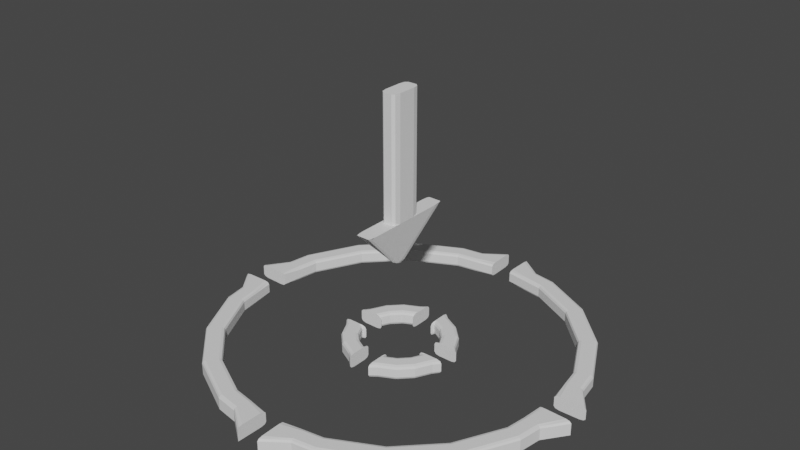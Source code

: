 # Source: areaPicker.blend  (saved by Blender 2.82.7; exported with 4.5.12 LTS)
import bpy
from mathutils import Matrix  # noqa: F401  (used for matrix-valued properties, if any)

bpy.ops.wm.read_factory_settings(use_empty=True)
scene = bpy.context.scene
scene.name = 'Scene'

# ---- collections
col_collection = bpy.data.collections.new('Collection'); scene.collection.children.link(col_collection)

# ---- world
world_world = bpy.data.worlds.new('World'); scene.world = world_world
world_world.use_nodes = True; world_world.node_tree.nodes.clear()
_N = world_world.node_tree.nodes; _L = world_world.node_tree.links
n0 = _N.new('ShaderNodeOutputWorld'); n0.name = 'World Output'; n0.location = (300, 300)
n1 = _N.new('ShaderNodeBackground'); n1.name = 'Background'; n1.location = (10, 300)
n1.inputs[0].default_value = (0.05088, 0.05088, 0.05088, 1.0)
_L.new(n1.outputs[0], n0.inputs[0])
n0.is_active_output = True
world_world.color = (0.05088, 0.05088, 0.05088)
world_world.use_sun_shadow = False
world_world.sun_shadow_jitter_overblur = 0.0

# ---- meshes
me_cylinder = bpy.data.meshes.new('Cylinder')
me_cylinder.from_pydata([(4.755, -1.545, -0.15), (4.045, -2.939, -0.15), (2.939, -4.045, -0.15), (1.545, -4.755, -0.15), (-1.545, -4.755, -0.15), (-2.939, -4.045, -0.15), (-4.045, -2.939, -0.15), (-4.755, -1.545, -0.15), (-0.321, -5.299, -0.15), (0.321, -5.299, -0.15), (-4.446, 0.3, 0.08519), (5.299, -0.321, -0.15), (-5.299, -0.321, -0.15), (-4.854, -0.9225, -0.15), (4.854, -0.9225, -0.15), (0.9225, -4.854, -0.15), (-0.9225, -4.854, -0.15), (1.417, 4.36, -0.15), (1.389, 4.274, -0.09637), (1.397, 4.299, -0.1343), (1.417, 4.36, 0.15), (1.389, 4.274, 0.09637), (1.397, 4.299, 0.1343), (2.695, 3.709, -0.15), (2.641, 3.636, -0.09637), (2.657, 3.657, -0.1343), (2.641, 3.636, 0.09637), (2.695, 3.709, 0.15), (2.657, 3.657, 0.1343), (3.709, 2.695, -0.15), (3.636, 2.641, -0.09637), (3.657, 2.657, -0.1343), (3.636, 2.641, 0.09637), (3.709, 2.695, 0.15), (3.657, 2.657, 0.1343), (4.36, 1.417, -0.15), (4.274, 1.389, -0.09637), (4.299, 1.397, -0.1343), (4.274, 1.389, 0.09637), (4.36, 1.417, 0.15), (4.299, 1.397, 0.1343), (4.36, -1.417, -0.15), (4.274, -1.389, -0.09637), (4.299, -1.397, -0.1343), (4.36, -1.417, 0.15), (4.274, -1.389, 0.09637), (4.299, -1.397, 0.1343), (3.709, -2.695, -0.15), (3.636, -2.641, -0.09637), (3.657, -2.657, -0.1343), (3.636, -2.641, 0.09637), (3.709, -2.695, 0.15), (3.657, -2.657, 0.1343), (2.695, -3.709, -0.15), (2.641, -3.636, -0.09637), (2.657, -3.657, -0.1343), (2.641, -3.636, 0.09637), (2.695, -3.709, 0.15), (2.657, -3.657, 0.1343), (1.417, -4.36, -0.15), (1.389, -4.274, -0.09637), (1.397, -4.299, -0.1343), (1.389, -4.274, 0.09637), (1.417, -4.36, 0.15), (1.397, -4.299, 0.1343), (-1.417, -4.36, -0.15), (-1.389, -4.274, -0.09637), (-1.397, -4.299, -0.1343), (-1.417, -4.36, 0.15), (-1.389, -4.274, 0.09637), (-1.397, -4.299, 0.1343), (-2.695, -3.709, -0.15), (-2.641, -3.636, -0.09637), (-2.657, -3.657, -0.1343), (-2.641, -3.636, 0.09637), (-2.695, -3.709, 0.15), (-2.657, -3.657, 0.1343), (-3.709, -2.695, -0.15), (-3.636, -2.641, -0.09637), (-3.657, -2.657, -0.1343), (-3.636, -2.641, 0.09637), (-3.709, -2.695, 0.15), (-3.657, -2.657, 0.1343), (-4.36, -1.417, -0.15), (-4.274, -1.389, -0.09637), (-4.299, -1.397, -0.1343), (-4.274, -1.389, 0.09637), (-4.36, -1.417, 0.15), (-4.299, -1.397, 0.1343), (-4.36, 1.417, -0.15), (-4.274, 1.389, -0.09637), (-4.299, 1.397, -0.1343), (-4.36, 1.417, 0.15), (-4.274, 1.389, 0.09637), (-4.299, 1.397, 0.1343), (-3.709, 2.695, -0.15), (-3.636, 2.641, -0.09637), (-3.657, 2.657, -0.1343), (-3.636, 2.641, 0.09637), (-3.709, 2.695, 0.15), (-3.657, 2.657, 0.1343), (-2.695, 3.709, -0.15), (-2.641, 3.636, -0.09637), (-2.657, 3.657, -0.1343), (-2.641, 3.636, 0.09637), (-2.695, 3.709, 0.15), (-2.657, 3.657, 0.1343), (-1.417, 4.36, -0.15), (-1.389, 4.274, -0.09637), (-1.397, 4.299, -0.1343), (-1.389, 4.274, 0.09637), (-1.417, 4.36, 0.15), (-1.397, 4.299, 0.1343), (1.545, 4.755, 0.09637), (1.517, 4.669, 0.15), (1.537, 4.73, 0.1343), (2.886, 3.972, 0.15), (2.939, 4.045, 0.09637), (2.923, 4.024, 0.1343), (3.972, 2.886, 0.15), (4.045, 2.939, 0.09637), (4.024, 2.923, 0.1343), (4.669, 1.517, 0.15), (4.755, 1.545, 0.09637), (4.73, 1.537, 0.1343), (4.755, -1.545, 0.09637), (4.669, -1.517, 0.15), (4.73, -1.537, 0.1343), (3.972, -2.886, 0.15), (4.045, -2.939, 0.09637), (4.024, -2.923, 0.1343), (2.886, -3.972, 0.15), (2.939, -4.045, 0.09637), (2.923, -4.024, 0.1343), (1.517, -4.669, 0.15), (1.545, -4.755, 0.09637), (1.537, -4.73, 0.1343), (-1.545, -4.755, 0.09637), (-1.517, -4.669, 0.15), (-1.537, -4.73, 0.1343), (-2.886, -3.972, 0.15), (-2.939, -4.045, 0.09637), (-2.923, -4.024, 0.1343), (-3.972, -2.886, 0.15), (-4.045, -2.939, 0.09637), (-4.024, -2.923, 0.1343), (-4.669, -1.517, 0.15), (-4.755, -1.545, 0.09637), (-4.73, -1.537, 0.1343), (-4.755, 1.545, 0.09637), (-4.669, 1.517, 0.15), (-4.73, 1.537, 0.1343), (-3.972, 2.886, 0.15), (-4.045, 2.939, 0.09637), (-4.024, 2.923, 0.1343), (-2.886, 3.972, 0.15), (-2.939, 4.045, 0.09637), (-2.923, 4.024, 0.1343), (-1.517, 4.669, 0.15), (-1.545, 4.755, 0.09637), (-1.537, 4.73, 0.1343), (1.545, 4.755, -0.09637), (1.517, 4.669, -0.15), (1.537, 4.73, -0.1343), (2.939, 4.045, -0.09637), (2.886, 3.972, -0.15), (2.923, 4.024, -0.1343), (4.045, 2.939, -0.09637), (3.972, 2.886, -0.15), (4.024, 2.923, -0.1343), (4.755, 1.545, -0.09637), (4.669, 1.517, -0.15), (4.73, 1.537, -0.1343), (-4.755, 1.545, -0.09637), (-4.669, 1.517, -0.15), (-4.73, 1.537, -0.1343), (-4.045, 2.939, -0.09637), (-3.972, 2.886, -0.15), (-4.024, 2.923, -0.1343), (-2.939, 4.045, -0.09637), (-2.886, 3.972, -0.15), (-2.923, 4.024, -0.1343), (-1.545, 4.755, -0.09637), (-1.517, 4.669, -0.15), (-1.537, 4.73, -0.1343), (-0.3172, 5.147, -0.15), (-0.321, 5.299, -0.09637), (-0.3199, 5.254, -0.1343), (-0.321, 5.299, 0.09637), (-0.3172, 5.147, 0.15), (-0.3199, 5.254, 0.1343), (-0.3038, 4.599, 0.15), (-0.3, 4.446, 0.09637), (-0.3011, 4.491, 0.1343), (-0.3, 4.446, -0.09637), (-0.3038, 4.599, -0.15), (-0.3011, 4.491, -0.1343), (-0.3038, -4.599, -0.15), (-0.3, -4.446, -0.09637), (-0.3011, -4.491, -0.1343), (-0.3, -4.446, 0.09637), (-0.3038, -4.599, 0.15), (-0.3011, -4.491, 0.1343), (-0.3172, -5.147, 0.15), (-0.321, -5.299, 0.09637), (-0.3199, -5.254, 0.1343), (0.3038, -4.599, 0.15), (0.3, -4.446, 0.09637), (0.3011, -4.491, 0.1343), (0.3, -4.446, -0.09637), (0.3038, -4.599, -0.15), (0.3011, -4.491, -0.1343), (0.321, -5.299, 0.09637), (0.3172, -5.147, 0.15), (0.3199, -5.254, 0.1343), (0.3172, 5.147, 0.15), (0.321, 5.299, 0.09637), (0.3199, 5.254, 0.1343), (0.321, 5.299, -0.09637), (0.3172, 5.147, -0.15), (0.3199, 5.254, -0.1343), (0.3, 4.446, 0.09637), (0.3038, 4.599, 0.15), (0.3011, 4.491, 0.1343), (0.3038, 4.599, -0.15), (0.3, 4.446, -0.09637), (0.3011, 4.491, -0.1343), (4.599, 0.3038, 0.15), (4.446, 0.3, 0.09637), (4.491, 0.3011, 0.1343), (5.299, 0.321, 0.09637), (5.147, 0.3172, 0.15), (5.254, 0.3199, 0.1343), (4.446, 0.3, -0.09637), (4.599, 0.3038, -0.15), (4.491, 0.3011, -0.1343), (5.147, 0.3172, -0.15), (5.299, 0.321, -0.09637), (5.254, 0.3199, -0.1343), (-5.147, 0.3172, 0.15), (-5.299, 0.321, 0.09637), (-5.254, 0.3199, 0.1343), (-4.446, 0.3, 0.1384), (-4.599, 0.3038, 0.15), (-4.491, 0.3011, 0.1466), (-5.299, 0.321, -0.09637), (-5.147, 0.3172, -0.15), (-5.254, 0.3199, -0.1343), (-4.599, 0.3038, -0.15), (-4.446, 0.3, -0.108), (-4.491, 0.3011, -0.1377), (4.431, -0.3973, -0.108), (4.599, -0.3038, -0.15), (4.486, -0.3296, -0.1377), (4.446, -0.3, 0.08519), (4.446, -0.3, 0.08519), (4.446, -0.3, 0.08519), (4.446, -0.3, 0.08519), (4.446, -0.3, 0.1384), (4.599, -0.3038, 0.15), (4.491, -0.3011, 0.1466), (5.147, -0.3172, 0.15), (5.299, -0.321, 0.09637), (5.254, -0.3199, 0.1343), (-4.599, -0.3038, 0.15), (-4.446, -0.3, 0.09637), (-4.491, -0.3011, 0.1343), (-5.299, -0.321, 0.09637), (-5.147, -0.3172, 0.15), (-5.254, -0.3199, 0.1343), (-4.446, -0.3, -0.09637), (-4.599, -0.3038, -0.15), (-4.491, -0.3011, -0.1343), (-4.766, -0.9086, 0.15), (-4.854, -0.9225, 0.09637), (-4.828, -0.9184, 0.1343), (-4.36, -0.8443, 0.09637), (-4.448, -0.8583, 0.15), (-4.386, -0.8484, 0.1343), (-4.36, -0.8443, -0.09637), (-4.448, -0.8583, -0.15), (-4.386, -0.8484, -0.1343), (-4.766, 0.9086, -0.15), (-4.854, 0.9225, -0.09637), (-4.828, 0.9184, -0.1343), (-4.36, 0.8443, -0.09637), (-4.448, 0.8583, -0.15), (-4.386, 0.8484, -0.1343), (-4.36, 0.8443, 0.09637), (-4.448, 0.8583, 0.15), (-4.386, 0.8484, 0.1343), (-4.766, 0.9086, 0.15), (-4.854, 0.9225, 0.09637), (-4.828, 0.9184, 0.1343), (0.9086, 4.766, -0.15), (0.9225, 4.854, -0.09637), (0.9184, 4.828, -0.1343), (0.8443, 4.36, -0.09637), (0.8583, 4.448, -0.15), (0.8484, 4.386, -0.1343), (0.9086, 4.766, 0.15), (0.9225, 4.854, 0.09637), (0.9184, 4.828, 0.1343), (0.8443, 4.36, 0.09637), (0.8583, 4.448, 0.15), (0.8484, 4.386, 0.1343), (-0.9086, 4.766, 0.15), (-0.9225, 4.854, 0.09637), (-0.9184, 4.828, 0.1343), (-0.8443, 4.36, 0.09637), (-0.8583, 4.448, 0.15), (-0.8484, 4.386, 0.1343), (-0.8443, 4.36, -0.09637), (-0.8583, 4.448, -0.15), (-0.8484, 4.386, -0.1343), (-0.9086, 4.766, -0.15), (-0.9225, 4.854, -0.09637), (-0.9184, 4.828, -0.1343), (4.766, 0.9086, 0.15), (4.854, 0.9225, 0.09637), (4.828, 0.9184, 0.1343), (4.36, 0.8443, 0.09637), (4.448, 0.8583, 0.15), (4.386, 0.8484, 0.1343), (4.36, 0.8443, -0.09637), (4.448, 0.8583, -0.15), (4.386, 0.8484, -0.1343), (4.766, 0.9086, -0.15), (4.854, 0.9225, -0.09637), (4.828, 0.9184, -0.1343), (4.36, -0.8443, -0.09637), (4.448, -0.8583, -0.15), (4.386, -0.8484, -0.1343), (4.766, -0.9086, 0.15), (4.854, -0.9225, 0.09637), (4.828, -0.9184, 0.1343), (4.36, -0.8443, 0.09637), (4.448, -0.8583, 0.15), (4.386, -0.8484, 0.1343), (0.9086, -4.766, 0.15), (0.9225, -4.854, 0.09637), (0.9184, -4.828, 0.1343), (0.8443, -4.36, 0.09637), (0.8583, -4.448, 0.15), (0.8484, -4.386, 0.1343), (0.8443, -4.36, -0.09637), (0.8583, -4.448, -0.15), (0.8484, -4.386, -0.1343), (-0.8443, -4.36, -0.09637), (-0.8583, -4.448, -0.15), (-0.8484, -4.386, -0.1343), (-0.8443, -4.36, 0.09637), (-0.8583, -4.448, 0.15), (-0.8484, -4.386, 0.1343), (-0.9086, -4.766, 0.15), (-0.9225, -4.854, 0.09637), (-0.9184, -4.828, 0.1343)], [], [(164, 117, 120, 167), (167, 120, 123, 170), (170, 123, 319, 328), (236, 234, 325, 327), (1, 129, 132, 2), (2, 132, 135, 3), (3, 135, 340, 15), (218, 216, 301, 295), (5, 141, 144, 6), (6, 144, 147, 7), (7, 147, 274, 13), (12, 271, 280, 13), (176, 153, 156, 179), (179, 156, 159, 182), (27, 33, 119, 116), (182, 159, 307, 316), (310, 191, 189, 306), (23, 17, 162, 165), (300, 304, 20, 114), (30, 36, 38, 32), (327, 325, 35, 171), (328, 319, 230, 237), (333, 337, 44, 126), (54, 60, 62, 56), (15, 346, 59, 3), (345, 209, 207, 342), (354, 352, 68, 138), (78, 84, 86, 80), (13, 280, 83, 7), (13, 274, 267, 12), (291, 289, 92, 150), (102, 108, 110, 104), (315, 313, 107, 183), (312, 194, 192, 309), (221, 225, 297, 303), (303, 297, 18, 21), (24, 30, 32, 26), (33, 39, 122, 119), (261, 259, 337, 333), (336, 330, 42, 45), (51, 57, 131, 128), (57, 63, 134, 131), (203, 201, 352, 354), (351, 348, 66, 69), (75, 81, 143, 140), (81, 87, 146, 143), (258, 256, 255, 251, 330, 336), (288, 285, 90, 93), (99, 105, 155, 152), (105, 111, 158, 155), (35, 29, 168, 171), (322, 227, 231, 318), (47, 41, 0, 1), (53, 47, 1, 2), (59, 53, 2, 3), (9, 210, 346, 15), (71, 65, 4, 5), (77, 71, 5, 6), (83, 77, 6, 7), (277, 264, 268, 273), (95, 89, 174, 177), (101, 95, 177, 180), (107, 101, 180, 183), (200, 198, 348, 351), (215, 222, 304, 300), (343, 206, 213, 339), (29, 23, 165, 168), (349, 197, 8, 16), (185, 195, 313, 315), (92, 99, 152, 150), (20, 27, 116, 114), (44, 51, 128, 126), (331, 252, 11, 14), (279, 270, 265, 276), (60, 345, 342, 62), (108, 312, 309, 110), (161, 113, 117, 164), (36, 324, 321, 38), (84, 279, 276, 86), (96, 102, 104, 98), (68, 75, 140, 138), (0, 125, 129, 1), (72, 78, 80, 74), (245, 240, 292, 283), (324, 233, 228, 321), (4, 137, 141, 5), (173, 149, 153, 176), (48, 54, 56, 50), (87, 277, 273, 146), (89, 286, 282, 174), (283, 292, 149, 173), (242, 10, 249, 285, 288), (239, 241, 240, 245, 247, 246, 248, 250, 249, 10, 242, 244, 243), (286, 248, 246, 282), (90, 96, 98, 93), (221, 223, 222, 215, 217, 216, 218, 220, 219, 224, 226, 225), (227, 229, 228, 233, 235, 234, 236, 238, 237, 230, 232, 231), (298, 224, 219, 294), (18, 24, 26, 21), (316, 307, 188, 186), (111, 310, 306, 158), (295, 301, 113, 161), (194, 196, 195, 185, 187, 186, 188, 190, 189, 191, 193, 192), (239, 243, 289, 291), (39, 322, 318, 122), (41, 331, 14, 0), (14, 334, 125, 0), (11, 262, 334, 14), (264, 266, 265, 270, 272, 271, 12, 267, 269, 268), (258, 260, 259, 261, 263, 262, 11, 252, 254, 256), (42, 48, 50, 45), (15, 340, 212, 9), (63, 343, 339, 134), (65, 349, 16, 4), (16, 355, 137, 4), (209, 211, 210, 9, 212, 214, 213, 206, 208, 207), (8, 204, 355, 16), (200, 202, 201, 203, 205, 204, 8, 197, 199, 198), (66, 72, 74, 69), (254, 257, 256), (257, 255, 256), (295, 161, 163, 296), (296, 163, 162, 294), (161, 164, 166, 163), (163, 166, 165, 162), (117, 113, 115, 118), (118, 115, 114, 116), (164, 167, 169, 166), (166, 169, 168, 165), (120, 117, 118, 121), (121, 118, 116, 119), (167, 170, 172, 169), (169, 172, 171, 168), (123, 120, 121, 124), (124, 121, 119, 122), (319, 123, 124, 320), (320, 124, 122, 318), (129, 125, 127, 130), (130, 127, 126, 128), (132, 129, 130, 133), (133, 130, 128, 131), (135, 132, 133, 136), (136, 133, 131, 134), (340, 135, 136, 341), (341, 136, 134, 339), (141, 137, 139, 142), (142, 139, 138, 140), (144, 141, 142, 145), (145, 142, 140, 143), (147, 144, 145, 148), (148, 145, 143, 146), (274, 147, 148, 275), (275, 148, 146, 273), (283, 173, 175, 284), (284, 175, 174, 282), (173, 176, 178, 175), (175, 178, 177, 174), (153, 149, 151, 154), (154, 151, 150, 152), (176, 179, 181, 178), (178, 181, 180, 177), (156, 153, 154, 157), (157, 154, 152, 155), (179, 182, 184, 181), (181, 184, 183, 180), (159, 156, 157, 160), (160, 157, 155, 158), (307, 159, 160, 308), (308, 160, 158, 306), (27, 20, 22, 28), (28, 22, 21, 26), (33, 27, 28, 34), (34, 28, 26, 32), (39, 33, 34, 40), (40, 34, 32, 38), (322, 39, 40, 323), (323, 40, 38, 321), (51, 44, 46, 52), (52, 46, 45, 50), (57, 51, 52, 58), (58, 52, 50, 56), (63, 57, 58, 64), (64, 58, 56, 62), (343, 63, 64, 344), (344, 64, 62, 342), (75, 68, 70, 76), (76, 70, 69, 74), (81, 75, 76, 82), (82, 76, 74, 80), (87, 81, 82, 88), (88, 82, 80, 86), (277, 87, 88, 278), (278, 88, 86, 276), (99, 92, 94, 100), (100, 94, 93, 98), (105, 99, 100, 106), (106, 100, 98, 104), (111, 105, 106, 112), (112, 106, 104, 110), (310, 111, 112, 311), (311, 112, 110, 309), (298, 17, 19, 299), (299, 19, 18, 297), (17, 23, 25, 19), (19, 25, 24, 18), (23, 29, 31, 25), (25, 31, 30, 24), (29, 35, 37, 31), (31, 37, 36, 30), (331, 41, 43, 332), (332, 43, 42, 330), (41, 47, 49, 43), (43, 49, 48, 42), (47, 53, 55, 49), (49, 55, 54, 48), (53, 59, 61, 55), (55, 61, 60, 54), (349, 65, 67, 350), (350, 67, 66, 348), (65, 71, 73, 67), (67, 73, 72, 66), (71, 77, 79, 73), (73, 79, 78, 72), (77, 83, 85, 79), (79, 85, 84, 78), (286, 89, 91, 287), (287, 91, 90, 285), (89, 95, 97, 91), (91, 97, 96, 90), (95, 101, 103, 97), (97, 103, 102, 96), (101, 107, 109, 103), (103, 109, 108, 102), (251, 255, 257, 253), (253, 257, 254, 252), (352, 201, 202, 353), (353, 202, 200, 351), (313, 195, 196, 314), (314, 196, 194, 312), (289, 243, 244, 290), (290, 244, 242, 288), (301, 216, 217, 302), (302, 217, 215, 300), (334, 262, 263, 335), (335, 263, 261, 333), (292, 240, 241, 293), (293, 241, 239, 291), (316, 186, 187, 317), (317, 187, 185, 315), (325, 234, 235, 326), (326, 235, 233, 324), (304, 222, 223, 305), (305, 223, 221, 303), (346, 210, 211, 347), (347, 211, 209, 345), (337, 259, 260, 338), (338, 260, 258, 336), (355, 204, 205, 356), (356, 205, 203, 354), (328, 237, 238, 329), (329, 238, 236, 327), (280, 271, 272, 281), (281, 272, 270, 279), (267, 274, 275, 269), (269, 275, 273, 268), (264, 277, 278, 266), (266, 278, 276, 265), (83, 280, 281, 85), (85, 281, 279, 84), (245, 283, 284, 247), (247, 284, 282, 246), (248, 286, 287, 250), (250, 287, 285, 249), (92, 289, 290, 94), (94, 290, 288, 93), (149, 292, 293, 151), (151, 293, 291, 150), (218, 295, 296, 220), (220, 296, 294, 219), (224, 298, 299, 226), (226, 299, 297, 225), (113, 301, 302, 115), (115, 302, 300, 114), (20, 304, 305, 22), (22, 305, 303, 21), (188, 307, 308, 190), (190, 308, 306, 189), (191, 310, 311, 193), (193, 311, 309, 192), (107, 313, 314, 109), (109, 314, 312, 108), (182, 316, 317, 184), (184, 317, 315, 183), (230, 319, 320, 232), (232, 320, 318, 231), (227, 322, 323, 229), (229, 323, 321, 228), (35, 325, 326, 37), (37, 326, 324, 36), (170, 328, 329, 172), (172, 329, 327, 171), (252, 331, 332, 253), (253, 332, 330, 251), (125, 334, 335, 127), (127, 335, 333, 126), (44, 337, 338, 46), (46, 338, 336, 45), (212, 340, 341, 214), (214, 341, 339, 213), (206, 343, 344, 208), (208, 344, 342, 207), (59, 346, 347, 61), (61, 347, 345, 60), (197, 349, 350, 199), (199, 350, 348, 198), (68, 352, 353, 70), (70, 353, 351, 69), (137, 355, 356, 139), (139, 356, 354, 138), (17, 298, 294, 162)])
_uv = me_cylinder.uv_layers.new(name='UVMap')
_uv.uv.foreach_set('vector', [0.9, 0.5894, 0.9, 0.9106, 0.85, 0.9106, 0.85, 0.5894, 0.85, 0.5894, 0.85, 0.9106, 0.8, 0.9106, 0.8, 0.5894, 0.8, 0.5894, 0.8, 0.9106, 0.7799, 0.9106, 0.7799, 0.5894, 0.9834, 0.2644, 0.9678, 0.2644, 0.9635, 0.2912, 0.9787, 0.2936, 0.65, 0.5, 0.65, 0.9106, 0.6, 0.9106, 0.6, 0.5, 0.6, 0.5, 0.6, 0.9106, 0.55, 0.9106, 0.55, 0.5, 0.55, 0.5, 0.55, 0.9106, 0.5299, 0.9106, 0.5299, 0.5, 0.9903, 0.5894, 0.9903, 0.9106, 0.9701, 0.9106, 0.9701, 0.5894, 0.4, 0.5, 0.4, 0.9106, 0.35, 0.9106, 0.35, 0.5, 0.35, 0.5, 0.35, 0.9106, 0.3, 0.9106, 0.3, 0.5, 0.3, 0.5, 0.3, 0.9106, 0.2799, 0.9106, 0.2799, 0.5, 0.5123, 0.2356, 0.5322, 0.2356, 0.5365, 0.2088, 0.517, 0.2057, 0.15, 0.5894, 0.15, 0.9106, 0.1, 0.9106, 0.1, 0.5894, 0.1, 0.5894, 0.1, 0.9106, 0.05, 0.9106, 0.05, 0.5894, 0.3793, 0.428, 0.428, 0.3793, 0.4406, 0.3885, 0.3885, 0.4406, 0.05, 0.5894, 0.05, 0.9106, 0.02985, 0.9106, 0.02985, 0.5894, 0.2088, 0.4635, 0.2356, 0.4678, 0.2356, 0.4834, 0.2064, 0.4787, 0.8793, 0.428, 0.818, 0.4593, 0.8228, 0.4741, 0.8885, 0.4406, 0.2936, 0.4787, 0.2912, 0.4635, 0.318, 0.4593, 0.3228, 0.4741, 0.8351, 0.3768, 0.8658, 0.3167, 0.5445, 0.3167, 0.5139, 0.3768, 0.9787, 0.2936, 0.9635, 0.2912, 0.9593, 0.318, 0.9741, 0.3228, 0.7799, 0.5894, 0.7799, 0.9106, 0.7597, 0.9106, 0.7597, 0.5894, 0.4787, 0.2064, 0.4635, 0.2088, 0.4593, 0.182, 0.4741, 0.1772, 0.7874, 0.07549, 0.7273, 0.04486, 0.406, 0.04486, 0.4662, 0.07549, 0.7943, 0.01701, 0.7912, 0.03648, 0.818, 0.04072, 0.8242, 0.02175, 0.7011, 0.04072, 0.675, 0.03658, 0.3538, 0.03658, 0.3799, 0.04072, 0.2064, 0.02125, 0.2088, 0.03648, 0.182, 0.04072, 0.1772, 0.02588, 0.4861, 0.1232, 0.4555, 0.1833, 0.1342, 0.1833, 0.1649, 0.1232, 0.517, 0.2057, 0.5365, 0.2088, 0.5407, 0.182, 0.5217, 0.1758, 0.2799, 0.5, 0.2799, 0.9106, 0.2597, 0.9106, 0.2597, 0.5, 0.02125, 0.2936, 0.03648, 0.2912, 0.04072, 0.318, 0.02588, 0.3228, 0.5338, 0.4245, 0.594, 0.4551, 0.2727, 0.4551, 0.2126, 0.4245, 0.7064, 0.4787, 0.7088, 0.4635, 0.682, 0.4593, 0.6772, 0.4741, 0.6201, 0.4593, 0.6462, 0.4634, 0.325, 0.4634, 0.2989, 0.4593, 0.3538, 0.4634, 0.675, 0.4634, 0.7011, 0.4593, 0.3799, 0.4593, 0.3799, 0.4593, 0.7011, 0.4593, 0.7273, 0.4551, 0.406, 0.4551, 0.7874, 0.4245, 0.8351, 0.3768, 0.5139, 0.3768, 0.4662, 0.4245, 0.428, 0.3793, 0.4593, 0.318, 0.4741, 0.3228, 0.4406, 0.3885, 0.4834, 0.2356, 0.4678, 0.2356, 0.4635, 0.2088, 0.4787, 0.2064, 0.5487, 0.2095, 0.8699, 0.2095, 0.8658, 0.1833, 0.5445, 0.1833, 0.428, 0.1207, 0.3793, 0.07198, 0.3885, 0.05935, 0.4406, 0.1115, 0.3793, 0.07198, 0.318, 0.04072, 0.3228, 0.02588, 0.3885, 0.05935, 0.2356, 0.01662, 0.2356, 0.03224, 0.2088, 0.03648, 0.2064, 0.02125, 0.2989, 0.04072, 0.6201, 0.04072, 0.594, 0.04486, 0.2727, 0.04486, 0.1207, 0.07198, 0.07198, 0.1207, 0.05935, 0.1115, 0.1115, 0.05935, 0.07198, 0.1207, 0.04072, 0.182, 0.02588, 0.1772, 0.05935, 0.1115, 0.4827, 0.2356, 0.5714, 0.2356, 0.5714, 0.2356, 0.8926, 0.2309, 0.8699, 0.2095, 0.5487, 0.2095, 0.1301, 0.2905, 0.4513, 0.2905, 0.4555, 0.3167, 0.1342, 0.3167, 0.07198, 0.3793, 0.1207, 0.428, 0.1115, 0.4406, 0.05935, 0.3885, 0.1207, 0.428, 0.182, 0.4593, 0.1772, 0.4741, 0.1115, 0.4406, 0.9593, 0.318, 0.928, 0.3793, 0.9406, 0.3885, 0.9741, 0.3228, 0.4635, 0.2912, 0.4678, 0.2644, 0.4834, 0.2644, 0.4787, 0.2936, 0.928, 0.1207, 0.9593, 0.182, 0.9783, 0.1758, 0.9442, 0.1089, 0.8793, 0.07198, 0.928, 0.1207, 0.9442, 0.1089, 0.8911, 0.05584, 0.818, 0.04072, 0.8793, 0.07198, 0.8911, 0.05584, 0.8242, 0.02175, 0.7644, 0.01228, 0.7644, 0.03224, 0.7912, 0.03648, 0.7943, 0.01701, 0.6207, 0.07198, 0.682, 0.04072, 0.6758, 0.02175, 0.6089, 0.05584, 0.572, 0.1207, 0.6207, 0.07198, 0.6089, 0.05584, 0.5558, 0.1089, 0.5407, 0.182, 0.572, 0.1207, 0.5558, 0.1089, 0.5217, 0.1758, 0.03648, 0.2088, 0.03224, 0.2356, 0.01662, 0.2356, 0.02125, 0.2064, 0.572, 0.3793, 0.5407, 0.318, 0.5259, 0.3228, 0.5594, 0.3885, 0.6207, 0.428, 0.572, 0.3793, 0.5594, 0.3885, 0.6115, 0.4406, 0.682, 0.4593, 0.6207, 0.428, 0.6115, 0.4406, 0.6772, 0.4741, 0.325, 0.03658, 0.6462, 0.03658, 0.6201, 0.04072, 0.2989, 0.04072, 0.2644, 0.4834, 0.2644, 0.4678, 0.2912, 0.4635, 0.2936, 0.4787, 0.2912, 0.03648, 0.2644, 0.03224, 0.2644, 0.01662, 0.2936, 0.02125, 0.928, 0.3793, 0.8793, 0.428, 0.8885, 0.4406, 0.9406, 0.3885, 0.7088, 0.03648, 0.7356, 0.03224, 0.7356, 0.01228, 0.7057, 0.01701, 0.7356, 0.4834, 0.7356, 0.4678, 0.7088, 0.4635, 0.7064, 0.4787, 0.04072, 0.318, 0.07198, 0.3793, 0.05935, 0.3885, 0.02588, 0.3228, 0.318, 0.4593, 0.3793, 0.428, 0.3885, 0.4406, 0.3228, 0.4741, 0.4593, 0.182, 0.428, 0.1207, 0.4406, 0.1115, 0.4741, 0.1772, 0.9635, 0.2088, 0.9678, 0.2356, 0.9877, 0.2356, 0.983, 0.2057, 0.4513, 0.2095, 0.4472, 0.2356, 0.126, 0.2356, 0.1301, 0.2095, 0.7273, 0.04486, 0.7011, 0.04072, 0.3799, 0.04072, 0.406, 0.04486, 0.594, 0.4551, 0.6201, 0.4593, 0.2989, 0.4593, 0.2727, 0.4551, 0.95, 0.5894, 0.95, 0.9106, 0.9, 0.9106, 0.9, 0.5894, 0.8658, 0.3167, 0.8699, 0.2905, 0.5487, 0.2905, 0.5445, 0.3167, 0.4555, 0.1833, 0.4513, 0.2095, 0.1301, 0.2095, 0.1342, 0.1833, 0.4861, 0.3768, 0.5338, 0.4245, 0.2126, 0.4245, 0.1649, 0.3768, 0.182, 0.04072, 0.1207, 0.07198, 0.1115, 0.05935, 0.1772, 0.02588, 0.7, 0.5, 0.7, 0.9106, 0.65, 0.9106, 0.65, 0.5, 0.5338, 0.07549, 0.4861, 0.1232, 0.1649, 0.1232, 0.2126, 0.07549, 0.2403, 0.5894, 0.2403, 0.9106, 0.2201, 0.9106, 0.2201, 0.5894, 0.8699, 0.2905, 0.874, 0.2644, 0.5528, 0.2644, 0.5487, 0.2905, 0.45, 0.5, 0.45, 0.9106, 0.4, 0.9106, 0.4, 0.5, 0.2, 0.5894, 0.2, 0.9106, 0.15, 0.9106, 0.15, 0.5894, 0.8351, 0.1232, 0.7874, 0.07549, 0.4662, 0.07549, 0.5139, 0.1232, 0.04072, 0.182, 0.03648, 0.2088, 0.02125, 0.2064, 0.02588, 0.1772, 0.5407, 0.318, 0.5365, 0.2912, 0.5213, 0.2936, 0.5259, 0.3228, 0.2201, 0.5894, 0.2201, 0.9106, 0.2, 0.9106, 0.2, 0.5894, 0.05589, 0.2644, 0.1446, 0.2644, 0.4665, 0.2644, 0.4513, 0.2905, 0.1301, 0.2905, 0.5625, 0.2889, 0.556, 0.2878, 0.5402, 0.2873, 0.4598, 0.2873, 0.444, 0.2878, 0.4375, 0.2889, 0.4375, 0.2947, 0.5053, 0.2749, 0.455, 0.2963, 0.5355, 0.2963, 0.5577, 0.2963, 0.2114, 0.2749, 0.5625, 0.2947, 0.5365, 0.2912, 0.5322, 0.2644, 0.5166, 0.2644, 0.5213, 0.2936, 0.4555, 0.3167, 0.4861, 0.3768, 0.1649, 0.3768, 0.1342, 0.3167, 0.5402, 0.535, 0.3616, 0.4871, 0.5625, 0.5332, 0.5625, 0.5266, 0.556, 0.5253, 0.5402, 0.5248, 0.4598, 0.5248, 0.444, 0.5253, 0.4375, 0.5266, 0.4375, 0.5332, 0.6576, 0.4871, 0.4598, 0.535, 0.5625, 0.4553, 0.4943, 0.3277, 0.5402, 0.4537, 0.4598, 0.4537, 0.7903, 0.3277, 0.4375, 0.4553, 0.4375, 0.4611, 0.444, 0.4622, 0.4598, 0.4627, 0.5402, 0.4627, 0.556, 0.4622, 0.5625, 0.4611, 0.7912, 0.4635, 0.7644, 0.4678, 0.7644, 0.4834, 0.7936, 0.4787, 0.7273, 0.4551, 0.7874, 0.4245, 0.4662, 0.4245, 0.406, 0.4551, 0.02985, 0.5894, 0.02985, 0.9106, 0.009708, 0.9106, 0.009708, 0.5894, 0.182, 0.4593, 0.2088, 0.4635, 0.2064, 0.4787, 0.1772, 0.4741, 0.9701, 0.5894, 0.9701, 0.9106, 0.95, 0.9106, 0.95, 0.5894, 0.4598, 0.215, 0.6384, 0.3808, 0.4375, 0.2168, 0.4375, 0.2234, 0.444, 0.2247, 0.4598, 0.2252, 0.5402, 0.2252, 0.556, 0.2247, 0.5625, 0.2234, 0.5625, 0.2168, 0.3424, 0.3808, 0.5402, 0.215, 0.01662, 0.2644, 0.03224, 0.2644, 0.03648, 0.2912, 0.02125, 0.2936, 0.4593, 0.318, 0.4635, 0.2912, 0.4787, 0.2936, 0.4741, 0.3228, 0.9593, 0.182, 0.9635, 0.2088, 0.983, 0.2057, 0.9783, 0.1758, 0.7201, 0.5, 0.7201, 0.9106, 0.7, 0.9106, 0.7, 0.5, 0.7403, 0.5, 0.7403, 0.9106, 0.7201, 0.9106, 0.7201, 0.5, 0.5625, 0.9553, 0.2097, 0.4751, 0.5402, 0.9537, 0.4598, 0.9537, 0.5057, 0.4751, 0.4375, 0.9553, 0.4375, 0.9627, 0.5402, 0.9627, 0.556, 0.9622, 0.5625, 0.9611, 0.5577, 0.7963, 0.496, 0.4223, 0.5625, 0.7947, 0.5625, 0.7889, 0.556, 0.7878, 0.5402, 0.7873, 0.4375, 0.7873, 0.4375, 0.7947, 0.5355, 0.7963, 0.5355, 0.7963, 0.8658, 0.1833, 0.8351, 0.1232, 0.5139, 0.1232, 0.5445, 0.1833, 0.5299, 0.5, 0.5299, 0.9106, 0.5097, 0.9106, 0.5097, 0.5, 0.318, 0.04072, 0.2912, 0.03648, 0.2936, 0.02125, 0.3228, 0.02588, 0.682, 0.04072, 0.7088, 0.03648, 0.7057, 0.01701, 0.6758, 0.02175, 0.4701, 0.5, 0.4701, 0.9106, 0.45, 0.9106, 0.45, 0.5, 0.4598, 0.715, 0.6576, 0.2629, 0.4375, 0.7168, 0.4375, 0.7252, 0.5402, 0.7252, 0.556, 0.7247, 0.5625, 0.7234, 0.5625, 0.7168, 0.3616, 0.2629, 0.5402, 0.715, 0.4903, 0.5, 0.4903, 0.9106, 0.4701, 0.9106, 0.4701, 0.5, 0.5402, 0.035, 0.3424, 0.03588, 0.5625, 0.03317, 0.5625, 0.02659, 0.556, 0.02529, 0.5402, 0.02476, 0.4375, 0.02476, 0.4375, 0.03317, 0.6384, 0.03588, 0.4598, 0.035, 0.594, 0.04486, 0.5338, 0.07549, 0.2126, 0.07549, 0.2727, 0.04486, 0.5355, 0.7963, 0.5355, 0.7963, 0.5355, 0.7963, 0.5355, 0.7963, 0.5355, 0.7963, 0.5355, 0.7963, 0.9701, 0.5894, 0.95, 0.5894, 0.9501, 0.5, 0.9701, 0.5, 0.7943, 0.483, 0.824, 0.4783, 0.8228, 0.4741, 0.7936, 0.4787, 0.95, 0.5894, 0.9, 0.5894, 0.9001, 0.5, 0.9499, 0.5, 0.8243, 0.4782, 0.8909, 0.4443, 0.8885, 0.4406, 0.8228, 0.4741, 0.9, 0.9106, 0.95, 0.9106, 0.9499, 1.0, 0.9001, 1.0, 0.3909, 0.4443, 0.3243, 0.4782, 0.3228, 0.4741, 0.3885, 0.4406, 0.9, 0.5894, 0.85, 0.5894, 0.8501, 0.5, 0.8999, 0.5, 0.8912, 0.444, 0.944, 0.3912, 0.9406, 0.3885, 0.8885, 0.4406, 0.85, 0.9106, 0.9, 0.9106, 0.8999, 1.0, 0.8501, 1.0, 0.444, 0.3912, 0.3912, 0.444, 0.3885, 0.4406, 0.4406, 0.3885, 0.85, 0.5894, 0.8, 0.5894, 0.8001, 0.5, 0.8499, 0.5, 0.9443, 0.3909, 0.9782, 0.3243, 0.9741, 0.3228, 0.9406, 0.3885, 0.8, 0.9106, 0.85, 0.9106, 0.8499, 1.0, 0.8001, 1.0, 0.4782, 0.3243, 0.4443, 0.3909, 0.4406, 0.3885, 0.4741, 0.3228, 0.7799, 0.9106, 0.8, 0.9106, 0.7999, 1.0, 0.7799, 1.0, 0.483, 0.2943, 0.4783, 0.324, 0.4741, 0.3228, 0.4787, 0.2936, 0.65, 0.9106, 0.7, 0.9106, 0.6999, 1.0, 0.6501, 1.0, 0.4443, 0.1091, 0.4782, 0.1757, 0.4741, 0.1772, 0.4406, 0.1115, 0.6, 0.9106, 0.65, 0.9106, 0.6499, 1.0, 0.6001, 1.0, 0.3912, 0.05598, 0.444, 0.1088, 0.4406, 0.1115, 0.3885, 0.05935, 0.55, 0.9106, 0.6, 0.9106, 0.5999, 1.0, 0.5501, 1.0, 0.3243, 0.02184, 0.3909, 0.05575, 0.3885, 0.05935, 0.3228, 0.02588, 0.5299, 0.9106, 0.55, 0.9106, 0.5499, 1.0, 0.5299, 1.0, 0.2943, 0.01701, 0.324, 0.02172, 0.3228, 0.02588, 0.2936, 0.02125, 0.4, 0.9106, 0.45, 0.9106, 0.4499, 1.0, 0.4001, 1.0, 0.1091, 0.05575, 0.1757, 0.02184, 0.1772, 0.02588, 0.1115, 0.05935, 0.35, 0.9106, 0.4, 0.9106, 0.3999, 1.0, 0.3501, 1.0, 0.05598, 0.1088, 0.1088, 0.05598, 0.1115, 0.05935, 0.05935, 0.1115, 0.3, 0.9106, 0.35, 0.9106, 0.3499, 1.0, 0.3001, 1.0, 0.02184, 0.1757, 0.05575, 0.1091, 0.05935, 0.1115, 0.02588, 0.1772, 0.2799, 0.9106, 0.3, 0.9106, 0.2999, 1.0, 0.2799, 1.0, 0.01701, 0.2057, 0.02172, 0.176, 0.02588, 0.1772, 0.02125, 0.2064, 0.2201, 0.5894, 0.2, 0.5894, 0.2001, 0.5, 0.2201, 0.5, 0.517, 0.2943, 0.5217, 0.324, 0.5259, 0.3228, 0.5213, 0.2936, 0.2, 0.5894, 0.15, 0.5894, 0.1501, 0.5, 0.1999, 0.5, 0.5218, 0.3243, 0.5557, 0.3909, 0.5594, 0.3885, 0.5259, 0.3228, 0.15, 0.9106, 0.2, 0.9106, 0.1999, 1.0, 0.1501, 1.0, 0.05575, 0.3909, 0.02184, 0.3243, 0.02588, 0.3228, 0.05935, 0.3885, 0.15, 0.5894, 0.1, 0.5894, 0.1001, 0.5, 0.1499, 0.5, 0.556, 0.3912, 0.6088, 0.444, 0.6115, 0.4406, 0.5594, 0.3885, 0.1, 0.9106, 0.15, 0.9106, 0.1499, 1.0, 0.1001, 1.0, 0.1088, 0.444, 0.05598, 0.3912, 0.05935, 0.3885, 0.1115, 0.4406, 0.1, 0.5894, 0.05, 0.5894, 0.05013, 0.5, 0.09987, 0.5, 0.6091, 0.4443, 0.6757, 0.4782, 0.6772, 0.4741, 0.6115, 0.4406, 0.05, 0.9106, 0.1, 0.9106, 0.09987, 1.0, 0.05013, 1.0, 0.1757, 0.4782, 0.1091, 0.4443, 0.1115, 0.4406, 0.1772, 0.4741, 0.02985, 0.9106, 0.05, 0.9106, 0.04987, 1.0, 0.02985, 1.0, 0.2057, 0.483, 0.176, 0.4783, 0.1772, 0.4741, 0.2064, 0.4787, 0.3793, 0.428, 0.318, 0.4593, 0.3167, 0.4551, 0.3768, 0.4245, 0.3768, 0.4245, 0.3167, 0.4551, 0.406, 0.4551, 0.4662, 0.4245, 0.428, 0.3793, 0.3793, 0.428, 0.3768, 0.4245, 0.4245, 0.3768, 0.4245, 0.3768, 0.3768, 0.4245, 0.4662, 0.4245, 0.5139, 0.3768, 0.4593, 0.318, 0.428, 0.3793, 0.4245, 0.3768, 0.4551, 0.3167, 0.4551, 0.3167, 0.4245, 0.3768, 0.5139, 0.3768, 0.5445, 0.3167, 0.4635, 0.2912, 0.4593, 0.318, 0.4551, 0.3167, 0.4593, 0.2905, 0.4593, 0.2905, 0.4551, 0.3167, 0.5445, 0.3167, 0.5487, 0.2905, 0.428, 0.1207, 0.4593, 0.182, 0.4551, 0.1833, 0.4245, 0.1232, 0.4245, 0.1232, 0.4551, 0.1833, 0.5445, 0.1833, 0.5139, 0.1232, 0.3793, 0.07198, 0.428, 0.1207, 0.4245, 0.1232, 0.3768, 0.07549, 0.3768, 0.07549, 0.4245, 0.1232, 0.5139, 0.1232, 0.4662, 0.07549, 0.318, 0.04072, 0.3793, 0.07198, 0.3768, 0.07549, 0.3167, 0.04486, 0.3167, 0.04486, 0.3768, 0.07549, 0.4662, 0.07549, 0.406, 0.04486, 0.2912, 0.03648, 0.318, 0.04072, 0.3167, 0.04486, 0.2905, 0.04072, 0.2905, 0.04072, 0.3167, 0.04486, 0.406, 0.04486, 0.3799, 0.04072, 0.1207, 0.07198, 0.182, 0.04072, 0.1833, 0.04486, 0.1232, 0.07549, 0.1232, 0.07549, 0.1833, 0.04486, 0.2727, 0.04486, 0.2126, 0.07549, 0.07198, 0.1207, 0.1207, 0.07198, 0.1232, 0.07549, 0.07549, 0.1232, 0.07549, 0.1232, 0.1232, 0.07549, 0.2126, 0.07549, 0.1649, 0.1232, 0.04072, 0.182, 0.07198, 0.1207, 0.07549, 0.1232, 0.04486, 0.1833, 0.04486, 0.1833, 0.07549, 0.1232, 0.1649, 0.1232, 0.1342, 0.1833, 0.03648, 0.2088, 0.04072, 0.182, 0.04486, 0.1833, 0.04072, 0.2095, 0.04072, 0.2095, 0.04486, 0.1833, 0.1342, 0.1833, 0.1301, 0.2095, 0.07198, 0.3793, 0.04072, 0.318, 0.04486, 0.3167, 0.07549, 0.3768, 0.07549, 0.3768, 0.04486, 0.3167, 0.1342, 0.3167, 0.1649, 0.3768, 0.1207, 0.428, 0.07198, 0.3793, 0.07549, 0.3768, 0.1232, 0.4245, 0.1232, 0.4245, 0.07549, 0.3768, 0.1649, 0.3768, 0.2126, 0.4245, 0.182, 0.4593, 0.1207, 0.428, 0.1232, 0.4245, 0.1833, 0.4551, 0.1833, 0.4551, 0.1232, 0.4245, 0.2126, 0.4245, 0.2727, 0.4551, 0.2088, 0.4635, 0.182, 0.4593, 0.1833, 0.4551, 0.2095, 0.4593, 0.2095, 0.4593, 0.1833, 0.4551, 0.2727, 0.4551, 0.2989, 0.4593, 0.7912, 0.4635, 0.818, 0.4593, 0.8167, 0.4551, 0.7905, 0.4593, 0.7905, 0.4593, 0.8167, 0.4551, 0.7273, 0.4551, 0.7011, 0.4593, 0.818, 0.4593, 0.8793, 0.428, 0.8768, 0.4245, 0.8167, 0.4551, 0.8167, 0.4551, 0.8768, 0.4245, 0.7874, 0.4245, 0.7273, 0.4551, 0.8793, 0.428, 0.928, 0.3793, 0.9245, 0.3768, 0.8768, 0.4245, 0.8768, 0.4245, 0.9245, 0.3768, 0.8351, 0.3768, 0.7874, 0.4245, 0.928, 0.3793, 0.9593, 0.318, 0.9551, 0.3167, 0.9245, 0.3768, 0.9245, 0.3768, 0.9551, 0.3167, 0.8658, 0.3167, 0.8351, 0.3768, 0.9635, 0.2088, 0.9593, 0.182, 0.9551, 0.1833, 0.9593, 0.2095, 0.9593, 0.2095, 0.9551, 0.1833, 0.8658, 0.1833, 0.8699, 0.2095, 0.9593, 0.182, 0.928, 0.1207, 0.9245, 0.1232, 0.9551, 0.1833, 0.9551, 0.1833, 0.9245, 0.1232, 0.8351, 0.1232, 0.8658, 0.1833, 0.928, 0.1207, 0.8793, 0.07198, 0.8768, 0.07549, 0.9245, 0.1232, 0.9245, 0.1232, 0.8768, 0.07549, 0.7874, 0.07549, 0.8351, 0.1232, 0.8793, 0.07198, 0.818, 0.04072, 0.8167, 0.04486, 0.8768, 0.07549, 0.8768, 0.07549, 0.8167, 0.04486, 0.7273, 0.04486, 0.7874, 0.07549, 0.7088, 0.03648, 0.682, 0.04072, 0.6833, 0.04486, 0.7095, 0.04072, 0.7095, 0.04072, 0.6833, 0.04486, 0.594, 0.04486, 0.6201, 0.04072, 0.682, 0.04072, 0.6207, 0.07198, 0.6232, 0.07549, 0.6833, 0.04486, 0.6833, 0.04486, 0.6232, 0.07549, 0.5338, 0.07549, 0.594, 0.04486, 0.6207, 0.07198, 0.572, 0.1207, 0.5755, 0.1232, 0.6232, 0.07549, 0.6232, 0.07549, 0.5755, 0.1232, 0.4861, 0.1232, 0.5338, 0.07549, 0.572, 0.1207, 0.5407, 0.182, 0.5449, 0.1833, 0.5755, 0.1232, 0.5755, 0.1232, 0.5449, 0.1833, 0.4555, 0.1833, 0.4861, 0.1232, 0.5365, 0.2912, 0.5407, 0.318, 0.5449, 0.3167, 0.5407, 0.2905, 0.5407, 0.2905, 0.5449, 0.3167, 0.4555, 0.3167, 0.4513, 0.2905, 0.5407, 0.318, 0.572, 0.3793, 0.5755, 0.3768, 0.5449, 0.3167, 0.5449, 0.3167, 0.5755, 0.3768, 0.4861, 0.3768, 0.4555, 0.3167, 0.572, 0.3793, 0.6207, 0.428, 0.6232, 0.4245, 0.5755, 0.3768, 0.5755, 0.3768, 0.6232, 0.4245, 0.5338, 0.4245, 0.4861, 0.3768, 0.6207, 0.428, 0.682, 0.4593, 0.6833, 0.4551, 0.6232, 0.4245, 0.6232, 0.4245, 0.6833, 0.4551, 0.594, 0.4551, 0.5338, 0.4245, 0.8926, 0.2309, 0.5714, 0.2356, 0.5714, 0.2356, 0.9429, 0.2356, 0.4426, 0.7963, 0.5355, 0.7963, 0.5355, 0.7963, 0.4375, 0.7947, 0.2088, 0.03648, 0.2356, 0.03224, 0.3424, 0.03588, 0.2095, 0.04072, 0.2095, 0.04072, 0.3424, 0.03588, 0.325, 0.03658, 0.2989, 0.04072, 0.7088, 0.4635, 0.7356, 0.4678, 0.6384, 0.3808, 0.7095, 0.4593, 0.7095, 0.4593, 0.6384, 0.3808, 0.6462, 0.4634, 0.6201, 0.4593, 0.03648, 0.2912, 0.03224, 0.2644, 0.2114, 0.2749, 0.04072, 0.2905, 0.04072, 0.2905, 0.2114, 0.2749, 0.05589, 0.2644, 0.1301, 0.2905, 0.9701, 0.9106, 0.9903, 0.9106, 0.9896, 1.0, 0.9701, 1.0, 0.2943, 0.483, 0.2654, 0.4876, 0.2644, 0.4834, 0.2936, 0.4787, 0.7201, 0.9106, 0.7403, 0.9106, 0.7396, 1.0, 0.7201, 1.0, 0.483, 0.2057, 0.4876, 0.2346, 0.4834, 0.2356, 0.4787, 0.2064, 0.2201, 0.9106, 0.2403, 0.9106, 0.2396, 1.0, 0.2201, 1.0, 0.01701, 0.2943, 0.01244, 0.2654, 0.01662, 0.2644, 0.02125, 0.2936, 0.02985, 0.5894, 0.009708, 0.5894, 0.0104, 0.5, 0.02985, 0.5, 0.7057, 0.483, 0.7346, 0.4876, 0.7356, 0.4834, 0.7064, 0.4787, 0.9635, 0.2912, 0.9678, 0.2644, 0.7903, 0.3277, 0.9593, 0.2905, 0.9593, 0.2905, 0.7903, 0.3277, 0.874, 0.2644, 0.8699, 0.2905, 0.2912, 0.4635, 0.2644, 0.4678, 0.3616, 0.4871, 0.2905, 0.4593, 0.2905, 0.4593, 0.3616, 0.4871, 0.3538, 0.4634, 0.3799, 0.4593, 0.7912, 0.03648, 0.7644, 0.03224, 0.6576, 0.2629, 0.7905, 0.04072, 0.7905, 0.04072, 0.6576, 0.2629, 0.675, 0.03658, 0.7011, 0.04072, 0.4635, 0.2088, 0.4678, 0.2356, 0.496, 0.4223, 0.4593, 0.2095, 0.4593, 0.2095, 0.496, 0.4223, 0.4827, 0.2356, 0.5487, 0.2095, 0.4701, 0.9106, 0.4903, 0.9106, 0.4896, 1.0, 0.4701, 1.0, 0.2057, 0.01701, 0.2346, 0.01244, 0.2356, 0.01662, 0.2064, 0.02125, 0.7799, 0.5894, 0.7597, 0.5894, 0.7604, 0.5, 0.7799, 0.5, 0.983, 0.2943, 0.9876, 0.2654, 0.9834, 0.2644, 0.9787, 0.2936, 0.5365, 0.2088, 0.5322, 0.2356, 0.5057, 0.4751, 0.5407, 0.2095, 0.5407, 0.2095, 0.5057, 0.4751, 0.4472, 0.2356, 0.4513, 0.2095, 0.2597, 0.9106, 0.2799, 0.9106, 0.2799, 1.0, 0.2604, 1.0, 0.01244, 0.2346, 0.01701, 0.2057, 0.02125, 0.2064, 0.01662, 0.2356, 0.03224, 0.2356, 0.03648, 0.2088, 0.04072, 0.2095, 0.2097, 0.4751, 0.2097, 0.4751, 0.04072, 0.2095, 0.1301, 0.2095, 0.126, 0.2356, 0.5407, 0.182, 0.5365, 0.2088, 0.5407, 0.2095, 0.5449, 0.1833, 0.5449, 0.1833, 0.5407, 0.2095, 0.4513, 0.2095, 0.4555, 0.1833, 0.2403, 0.5894, 0.2201, 0.5894, 0.2201, 0.5, 0.2396, 0.5, 0.5124, 0.2654, 0.517, 0.2943, 0.5213, 0.2936, 0.5166, 0.2644, 0.5322, 0.2644, 0.5365, 0.2912, 0.5407, 0.2905, 0.5053, 0.2749, 0.5053, 0.2749, 0.5407, 0.2905, 0.4513, 0.2905, 0.4665, 0.2644, 0.04072, 0.318, 0.03648, 0.2912, 0.04072, 0.2905, 0.04486, 0.3167, 0.04486, 0.3167, 0.04072, 0.2905, 0.1301, 0.2905, 0.1342, 0.3167, 0.2, 0.9106, 0.2201, 0.9106, 0.2201, 1.0, 0.2001, 1.0, 0.02172, 0.324, 0.01701, 0.2943, 0.02125, 0.2936, 0.02588, 0.3228, 0.9903, 0.5894, 0.9701, 0.5894, 0.9701, 0.5, 0.9896, 0.5, 0.7654, 0.4876, 0.7943, 0.483, 0.7936, 0.4787, 0.7644, 0.4834, 0.7644, 0.4678, 0.7912, 0.4635, 0.7905, 0.4593, 0.6576, 0.4871, 0.6576, 0.4871, 0.7905, 0.4593, 0.7011, 0.4593, 0.675, 0.4634, 0.95, 0.9106, 0.9701, 0.9106, 0.9701, 1.0, 0.9501, 1.0, 0.324, 0.4783, 0.2943, 0.483, 0.2936, 0.4787, 0.3228, 0.4741, 0.318, 0.4593, 0.2912, 0.4635, 0.2905, 0.4593, 0.3167, 0.4551, 0.3167, 0.4551, 0.2905, 0.4593, 0.3799, 0.4593, 0.406, 0.4551, 0.009708, 0.9106, 0.02985, 0.9106, 0.02985, 1.0, 0.0104, 1.0, 0.2346, 0.4876, 0.2057, 0.483, 0.2064, 0.4787, 0.2356, 0.4834, 0.2356, 0.4678, 0.2088, 0.4635, 0.2095, 0.4593, 0.3424, 0.3808, 0.3424, 0.3808, 0.2095, 0.4593, 0.2989, 0.4593, 0.325, 0.4634, 0.682, 0.4593, 0.7088, 0.4635, 0.7095, 0.4593, 0.6833, 0.4551, 0.6833, 0.4551, 0.7095, 0.4593, 0.6201, 0.4593, 0.594, 0.4551, 0.05, 0.5894, 0.02985, 0.5894, 0.02985, 0.5, 0.04987, 0.5, 0.676, 0.4783, 0.7057, 0.483, 0.7064, 0.4787, 0.6772, 0.4741, 0.7597, 0.9106, 0.7799, 0.9106, 0.7799, 1.0, 0.7604, 1.0, 0.4876, 0.2654, 0.483, 0.2943, 0.4787, 0.2936, 0.4834, 0.2644, 0.4678, 0.2644, 0.4635, 0.2912, 0.4593, 0.2905, 0.4943, 0.3277, 0.4943, 0.3277, 0.4593, 0.2905, 0.5487, 0.2905, 0.5528, 0.2644, 0.9593, 0.318, 0.9635, 0.2912, 0.9593, 0.2905, 0.9551, 0.3167, 0.9551, 0.3167, 0.9593, 0.2905, 0.8699, 0.2905, 0.8658, 0.3167, 0.8, 0.5894, 0.7799, 0.5894, 0.7799, 0.5, 0.7999, 0.5, 0.9783, 0.324, 0.983, 0.2943, 0.9787, 0.2936, 0.9741, 0.3228, 0.9678, 0.2356, 0.9635, 0.2088, 0.9593, 0.2095, 0.9632, 0.2345, 0.9632, 0.2345, 0.9593, 0.2095, 0.8699, 0.2095, 0.8926, 0.2309, 0.7, 0.9106, 0.7201, 0.9106, 0.7201, 1.0, 0.7001, 1.0, 0.4783, 0.176, 0.483, 0.2057, 0.4787, 0.2064, 0.4741, 0.1772, 0.4593, 0.182, 0.4635, 0.2088, 0.4593, 0.2095, 0.4551, 0.1833, 0.4551, 0.1833, 0.4593, 0.2095, 0.5487, 0.2095, 0.5445, 0.1833, 0.5097, 0.9106, 0.5299, 0.9106, 0.5299, 1.0, 0.5104, 1.0, 0.2654, 0.01244, 0.2943, 0.01701, 0.2936, 0.02125, 0.2644, 0.01662, 0.2644, 0.03224, 0.2912, 0.03648, 0.2905, 0.04072, 0.3616, 0.2629, 0.3616, 0.2629, 0.2905, 0.04072, 0.3799, 0.04072, 0.3538, 0.03658, 0.818, 0.04072, 0.7912, 0.03648, 0.7905, 0.04072, 0.8167, 0.04486, 0.8167, 0.04486, 0.7905, 0.04072, 0.7011, 0.04072, 0.7273, 0.04486, 0.7356, 0.03224, 0.7088, 0.03648, 0.7095, 0.04072, 0.6384, 0.03588, 0.6384, 0.03588, 0.7095, 0.04072, 0.6201, 0.04072, 0.6462, 0.03658, 0.182, 0.04072, 0.2088, 0.03648, 0.2095, 0.04072, 0.1833, 0.04486, 0.1833, 0.04486, 0.2095, 0.04072, 0.2989, 0.04072, 0.2727, 0.04486, 0.45, 0.9106, 0.4701, 0.9106, 0.4701, 1.0, 0.4501, 1.0, 0.176, 0.02172, 0.2057, 0.01701, 0.2064, 0.02125, 0.1772, 0.02588, 0.818, 0.4593, 0.7912, 0.4635, 0.7936, 0.4787, 0.8228, 0.4741])
me_cylinder.use_remesh_fix_poles = True
me_cylinder.use_remesh_preserve_attributes = False
me_cylinder.use_mirror_vertex_groups = False
me_cylinder.update()
me_cylinder_003 = bpy.data.meshes.new('Cylinder.003')
me_cylinder_003.from_pydata([(0.333, 1.094, -0.15), (0.3227, 0.9933, -0.08704), (0.3257, 1.023, -0.1316), (0.333, 1.094, 0.15), (0.3227, 0.9933, 0.08704), (0.3257, 1.023, 0.1316), (0.6701, 0.9223, -0.15), (0.6139, 0.8449, -0.08704), (0.6303, 0.8676, -0.1316), (0.6139, 0.8449, 0.08704), (0.6701, 0.9223, 0.15), (0.6303, 0.8676, 0.1316), (0.9223, 0.6701, -0.15), (0.8449, 0.6139, -0.08704), (0.8676, 0.6303, -0.1316), (0.8449, 0.6139, 0.08704), (0.9223, 0.6701, 0.15), (0.8676, 0.6303, 0.1316), (1.094, 0.333, -0.15), (0.9933, 0.3227, -0.08704), (1.023, 0.3257, -0.1316), (0.9933, 0.3227, 0.08704), (1.094, 0.333, 0.15), (1.023, 0.3257, 0.1316), (1.094, -0.333, -0.15), (0.9933, -0.3227, -0.08704), (1.023, -0.3257, -0.1316), (1.094, -0.333, 0.15), (0.9933, -0.3227, 0.08704), (1.023, -0.3257, 0.1316), (0.9223, -0.6701, -0.15), (0.8449, -0.6139, -0.08704), (0.8676, -0.6303, -0.1316), (0.8449, -0.6139, 0.08704), (0.9223, -0.6701, 0.15), (0.8676, -0.6303, 0.1316), (0.6701, -0.9223, -0.15), (0.6139, -0.8449, -0.08704), (0.6303, -0.8676, -0.1316), (0.6139, -0.8449, 0.08704), (0.6701, -0.9223, 0.15), (0.6303, -0.8676, 0.1316), (0.333, -1.094, -0.15), (0.3227, -0.9933, -0.08704), (0.3257, -1.023, -0.1316), (0.3227, -0.9933, 0.08704), (0.333, -1.094, 0.15), (0.3257, -1.023, 0.1316), (-0.333, -1.094, -0.15), (-0.3227, -0.9933, -0.08704), (-0.3257, -1.023, -0.1316), (-0.333, -1.094, 0.15), (-0.3227, -0.9933, 0.08704), (-0.3257, -1.023, 0.1316), (-0.6701, -0.9223, -0.15), (-0.6139, -0.8449, -0.08704), (-0.6303, -0.8676, -0.1316), (-0.6139, -0.8449, 0.08704), (-0.6701, -0.9223, 0.15), (-0.6303, -0.8676, 0.1316), (-0.9223, -0.6701, -0.15), (-0.8449, -0.6139, -0.08704), (-0.8676, -0.6303, -0.1316), (-0.8449, -0.6139, 0.08704), (-0.9223, -0.6701, 0.15), (-0.8676, -0.6303, 0.1316), (-1.094, -0.333, -0.15), (-0.9933, -0.3227, -0.08704), (-1.023, -0.3257, -0.1316), (-0.9933, -0.3227, 0.08704), (-1.094, -0.333, 0.15), (-1.023, -0.3257, 0.1316), (-1.094, 0.333, -0.15), (-0.9933, 0.3227, -0.08704), (-1.023, 0.3257, -0.1316), (-1.094, 0.333, 0.15), (-0.9933, 0.3227, 0.08704), (-1.023, 0.3257, 0.1316), (-0.9223, 0.6701, -0.15), (-0.8449, 0.6139, -0.08704), (-0.8676, 0.6303, -0.1316), (-0.8449, 0.6139, 0.08704), (-0.9223, 0.6701, 0.15), (-0.8676, 0.6303, 0.1316), (-0.6701, 0.9223, -0.15), (-0.6139, 0.8449, -0.08704), (-0.6303, 0.8676, -0.1316), (-0.6139, 0.8449, 0.08704), (-0.6701, 0.9223, 0.15), (-0.6303, 0.8676, 0.1316), (-0.333, 1.094, -0.15), (-0.3227, 0.9933, -0.08704), (-0.3257, 1.023, -0.1316), (-0.3227, 0.9933, 0.08704), (-0.333, 1.094, 0.15), (-0.3257, 1.023, 0.1316), (0.4635, 1.427, -0.08704), (0.434, 1.336, -0.15), (0.4549, 1.4, -0.1316), (0.4635, 1.427, 0.08704), (0.434, 1.336, 0.15), (0.4549, 1.4, 0.1316), (0.8817, 1.214, -0.08704), (0.8255, 1.136, -0.15), (0.8652, 1.191, -0.1316), (0.8255, 1.136, 0.15), (0.8817, 1.214, 0.08704), (0.8652, 1.191, 0.1316), (1.214, 0.8817, -0.08704), (1.136, 0.8255, -0.15), (1.191, 0.8652, -0.1316), (1.136, 0.8255, 0.15), (1.214, 0.8817, 0.08704), (1.191, 0.8652, 0.1316), (1.427, 0.4635, -0.08704), (1.336, 0.434, -0.15), (1.4, 0.4549, -0.1316), (1.336, 0.434, 0.15), (1.427, 0.4635, 0.08704), (1.4, 0.4549, 0.1316), (1.427, -0.4635, -0.08704), (1.336, -0.434, -0.15), (1.4, -0.4549, -0.1316), (1.427, -0.4635, 0.08704), (1.336, -0.434, 0.15), (1.4, -0.4549, 0.1316), (1.214, -0.8817, -0.08704), (1.136, -0.8255, -0.15), (1.191, -0.8652, -0.1316), (1.136, -0.8255, 0.15), (1.214, -0.8817, 0.08704), (1.191, -0.8652, 0.1316), (0.8817, -1.214, -0.08704), (0.8255, -1.136, -0.15), (0.8652, -1.191, -0.1316), (0.8255, -1.136, 0.15), (0.8817, -1.214, 0.08704), (0.8652, -1.191, 0.1316), (0.4635, -1.427, -0.08704), (0.434, -1.336, -0.15), (0.4549, -1.4, -0.1316), (0.434, -1.336, 0.15), (0.4635, -1.427, 0.08704), (0.4549, -1.4, 0.1316), (-0.4635, -1.427, -0.08704), (-0.434, -1.336, -0.15), (-0.4549, -1.4, -0.1316), (-0.4635, -1.427, 0.08704), (-0.434, -1.336, 0.15), (-0.4549, -1.4, 0.1316), (-0.8817, -1.214, -0.08704), (-0.8255, -1.136, -0.15), (-0.8652, -1.191, -0.1316), (-0.8255, -1.136, 0.15), (-0.8817, -1.214, 0.08704), (-0.8652, -1.191, 0.1316), (-1.214, -0.8817, -0.08704), (-1.136, -0.8255, -0.15), (-1.191, -0.8652, -0.1316), (-1.136, -0.8255, 0.15), (-1.214, -0.8817, 0.08704), (-1.191, -0.8652, 0.1316), (-1.427, -0.4635, -0.08704), (-1.336, -0.434, -0.15), (-1.4, -0.4549, -0.1316), (-1.336, -0.434, 0.15), (-1.427, -0.4635, 0.08704), (-1.4, -0.4549, 0.1316), (-1.427, 0.4635, -0.08704), (-1.336, 0.434, -0.15), (-1.4, 0.4549, -0.1316), (-1.427, 0.4635, 0.08704), (-1.336, 0.434, 0.15), (-1.4, 0.4549, 0.1316), (-1.214, 0.8817, -0.08704), (-1.136, 0.8255, -0.15), (-1.191, 0.8652, -0.1316), (-1.136, 0.8255, 0.15), (-1.214, 0.8817, 0.08704), (-1.191, 0.8652, 0.1316), (-0.8817, 1.214, -0.08704), (-0.8255, 1.136, -0.15), (-0.8652, 1.191, -0.1316), (-0.8255, 1.136, 0.15), (-0.8817, 1.214, 0.08704), (-0.8652, 1.191, 0.1316), (-0.4635, 1.427, -0.08704), (-0.434, 1.336, -0.15), (-0.4549, 1.4, -0.1316), (-0.434, 1.336, 0.15), (-0.4635, 1.427, 0.08704), (-0.4549, 1.4, 0.1316), (-0.3, 1.027, 0.15), (-0.3, 0.8838, 0.08704), (-0.3, 0.9257, 0.1316), (-0.3, 1.566, 0.08704), (-0.3, 1.422, 0.15), (-0.3, 1.524, 0.1316), (-0.3, 1.422, -0.15), (-0.3, 1.566, -0.08704), (-0.3, 1.524, -0.1316), (-0.3, 0.8838, -0.08704), (-0.3, 1.027, -0.15), (-0.3, 0.9257, -0.1316), (-0.3, -0.8838, 0.08704), (-0.3, -1.027, 0.15), (-0.3, -0.9257, 0.1316), (-0.3, -1.422, 0.15), (-0.3, -1.566, 0.08704), (-0.3, -1.524, 0.1316), (-0.3, -1.566, -0.08704), (-0.3, -1.422, -0.15), (-0.3, -1.524, -0.1316), (-0.3, -1.027, -0.15), (-0.3, -0.8838, -0.08704), (-0.3, -0.9257, -0.1316), (0.3, -1.027, 0.15), (0.3, -0.8838, 0.08704), (0.3, -0.9257, 0.1316), (0.3, -1.566, 0.08704), (0.3, -1.422, 0.15), (0.3, -1.524, 0.1316), (0.3, -1.422, -0.15), (0.3, -1.566, -0.08704), (0.3, -1.524, -0.1316), (0.3, -0.8838, -0.08704), (0.3, -1.027, -0.15), (0.3, -0.9257, -0.1316), (0.3, 1.027, -0.15), (0.3, 0.8838, -0.08704), (0.3, 0.9257, -0.1316), (0.3, 1.422, 0.15), (0.3, 1.566, 0.08704), (0.3, 1.524, 0.1316), (0.3, 1.566, -0.08704), (0.3, 1.422, -0.15), (0.3, 1.524, -0.1316), (0.3, 0.8838, 0.08704), (0.3, 1.027, 0.15), (0.3, 0.9257, 0.1316), (1.027, 0.3, 0.15), (0.8838, 0.3, 0.08704), (0.9257, 0.3, 0.1316), (1.566, 0.3, 0.08704), (1.422, 0.3, 0.15), (1.524, 0.3, 0.1316), (0.8838, 0.3, -0.08704), (1.027, 0.3, -0.15), (0.9257, 0.3, -0.1316), (1.422, 0.3, -0.15), (1.566, 0.3, -0.08704), (1.524, 0.3, -0.1316), (-1.027, 0.3, -0.15), (-0.8838, 0.3, -0.08704), (-0.9257, 0.3, -0.1316), (-0.8838, 0.3, 0.08704), (-1.027, 0.3, 0.15), (-0.9257, 0.3, 0.1316), (-1.566, 0.3, -0.08704), (-1.422, 0.3, -0.15), (-1.524, 0.3, -0.1316), (-1.422, 0.3, 0.15), (-1.566, 0.3, 0.08704), (-1.524, 0.3, 0.1316), (0.8838, -0.3, 0.08704), (1.027, -0.3, 0.15), (0.9257, -0.3, 0.1316), (1.422, -0.3, 0.15), (1.566, -0.3, 0.08704), (1.524, -0.3, 0.1316), (1.027, -0.3, -0.15), (0.8838, -0.3, -0.08704), (0.9257, -0.3, -0.1316), (1.566, -0.3, -0.08704), (1.422, -0.3, -0.15), (1.524, -0.3, -0.1316), (-1.027, -0.3, 0.15), (-0.8838, -0.3, 0.08704), (-0.9257, -0.3, 0.1316), (-0.8838, -0.3, -0.08704), (-1.027, -0.3, -0.15), (-0.9257, -0.3, -0.1316), (-1.422, -0.3, -0.15), (-1.566, -0.3, -0.08704), (-1.524, -0.3, -0.1316), (-1.566, -0.3, 0.08704), (-1.422, -0.3, 0.15), (-1.524, -0.3, 0.1316)], [], [(102, 106, 112, 108), (108, 112, 118, 114), (114, 118, 243, 250), (273, 268, 123, 120), (126, 130, 136, 132), (132, 136, 142, 138), (138, 142, 219, 223), (210, 208, 147, 144), (150, 154, 160, 156), (156, 160, 166, 162), (162, 166, 285, 283), (258, 262, 171, 168), (174, 178, 184, 180), (180, 184, 190, 186), (88, 94, 189, 183), (186, 190, 195, 199), (201, 203, 202, 198, 200, 199, 195, 197, 196, 192, 194, 193), (9, 4, 1, 7), (3, 10, 105, 100), (231, 238, 3, 100), (10, 16, 111, 105), (21, 15, 13, 19), (16, 22, 117, 111), (249, 247, 18, 115), (28, 264, 271, 25), (33, 28, 25, 31), (27, 34, 129, 124), (267, 265, 27, 124), (34, 40, 135, 129), (45, 39, 37, 43), (40, 46, 141, 135), (222, 226, 42, 139), (52, 204, 214, 49), (57, 52, 49, 55), (51, 58, 153, 148), (207, 205, 51, 148), (58, 64, 159, 153), (69, 63, 61, 67), (64, 70, 165, 159), (282, 280, 66, 163), (76, 255, 253, 73), (81, 76, 73, 79), (75, 82, 177, 172), (261, 256, 75, 172), (82, 88, 183, 177), (90, 84, 181, 187), (93, 87, 85, 91), (198, 202, 90, 187), (234, 232, 99, 96), (84, 78, 175, 181), (78, 72, 169, 175), (72, 252, 259, 169), (66, 60, 157, 163), (60, 54, 151, 157), (54, 48, 145, 151), (48, 213, 211, 145), (42, 36, 133, 139), (36, 30, 127, 133), (30, 24, 121, 127), (24, 270, 274, 121), (18, 12, 109, 115), (12, 6, 103, 109), (6, 0, 97, 103), (0, 228, 235, 97), (246, 248, 247, 249, 251, 250, 243, 245, 244, 240, 242, 241), (237, 239, 238, 231, 233, 232, 234, 236, 235, 228, 230, 229), (94, 192, 196, 189), (216, 218, 217, 225, 227, 226, 222, 224, 223, 219, 221, 220), (204, 206, 205, 207, 209, 208, 210, 212, 211, 213, 215, 214), (22, 240, 244, 117), (87, 81, 79, 85), (276, 278, 277, 279, 281, 280, 282, 284, 283, 285, 287, 286), (46, 216, 220, 141), (63, 57, 55, 61), (279, 277, 69, 67), (39, 33, 31, 37), (96, 99, 106, 102), (70, 276, 286, 165), (201, 193, 93, 91), (15, 9, 7, 13), (120, 123, 130, 126), (264, 266, 265, 267, 269, 268, 273, 275, 274, 270, 272, 271), (261, 263, 262, 258, 260, 259, 252, 254, 253, 255, 257, 256), (144, 147, 154, 150), (168, 171, 178, 174), (225, 217, 45, 43), (246, 241, 21, 19), (234, 96, 98, 236), (236, 98, 97, 235), (96, 102, 104, 98), (98, 104, 103, 97), (106, 99, 101, 107), (107, 101, 100, 105), (102, 108, 110, 104), (104, 110, 109, 103), (112, 106, 107, 113), (113, 107, 105, 111), (108, 114, 116, 110), (110, 116, 115, 109), (118, 112, 113, 119), (119, 113, 111, 117), (243, 118, 119, 245), (245, 119, 117, 244), (273, 120, 122, 275), (275, 122, 121, 274), (120, 126, 128, 122), (122, 128, 127, 121), (130, 123, 125, 131), (131, 125, 124, 129), (126, 132, 134, 128), (128, 134, 133, 127), (136, 130, 131, 137), (137, 131, 129, 135), (132, 138, 140, 134), (134, 140, 139, 133), (142, 136, 137, 143), (143, 137, 135, 141), (219, 142, 143, 221), (221, 143, 141, 220), (210, 144, 146, 212), (212, 146, 145, 211), (144, 150, 152, 146), (146, 152, 151, 145), (154, 147, 149, 155), (155, 149, 148, 153), (150, 156, 158, 152), (152, 158, 157, 151), (160, 154, 155, 161), (161, 155, 153, 159), (156, 162, 164, 158), (158, 164, 163, 157), (166, 160, 161, 167), (167, 161, 159, 165), (285, 166, 167, 287), (287, 167, 165, 286), (258, 168, 170, 260), (260, 170, 169, 259), (168, 174, 176, 170), (170, 176, 175, 169), (178, 171, 173, 179), (179, 173, 172, 177), (174, 180, 182, 176), (176, 182, 181, 175), (184, 178, 179, 185), (185, 179, 177, 183), (180, 186, 188, 182), (182, 188, 187, 181), (190, 184, 185, 191), (191, 185, 183, 189), (195, 190, 191, 197), (197, 191, 189, 196), (228, 0, 2, 230), (230, 2, 1, 229), (0, 6, 8, 2), (2, 8, 7, 1), (10, 3, 5, 11), (11, 5, 4, 9), (6, 12, 14, 8), (8, 14, 13, 7), (16, 10, 11, 17), (17, 11, 9, 15), (12, 18, 20, 14), (14, 20, 19, 13), (22, 16, 17, 23), (23, 17, 15, 21), (240, 22, 23, 242), (242, 23, 21, 241), (270, 24, 26, 272), (272, 26, 25, 271), (24, 30, 32, 26), (26, 32, 31, 25), (34, 27, 29, 35), (35, 29, 28, 33), (30, 36, 38, 32), (32, 38, 37, 31), (40, 34, 35, 41), (41, 35, 33, 39), (36, 42, 44, 38), (38, 44, 43, 37), (46, 40, 41, 47), (47, 41, 39, 45), (216, 46, 47, 218), (218, 47, 45, 217), (213, 48, 50, 215), (215, 50, 49, 214), (48, 54, 56, 50), (50, 56, 55, 49), (58, 51, 53, 59), (59, 53, 52, 57), (54, 60, 62, 56), (56, 62, 61, 55), (64, 58, 59, 65), (65, 59, 57, 63), (60, 66, 68, 62), (62, 68, 67, 61), (70, 64, 65, 71), (71, 65, 63, 69), (276, 70, 71, 278), (278, 71, 69, 277), (252, 72, 74, 254), (254, 74, 73, 253), (72, 78, 80, 74), (74, 80, 79, 73), (82, 75, 77, 83), (83, 77, 76, 81), (78, 84, 86, 80), (80, 86, 85, 79), (88, 82, 83, 89), (89, 83, 81, 87), (84, 90, 92, 86), (86, 92, 91, 85), (94, 88, 89, 95), (95, 89, 87, 93), (192, 94, 95, 194), (194, 95, 93, 193), (27, 265, 266, 29), (29, 266, 264, 28), (18, 247, 248, 20), (20, 248, 246, 19), (90, 202, 203, 92), (92, 203, 201, 91), (114, 250, 251, 116), (116, 251, 249, 115), (162, 283, 284, 164), (164, 284, 282, 163), (99, 232, 233, 101), (101, 233, 231, 100), (3, 238, 239, 5), (5, 239, 237, 4), (75, 256, 257, 77), (77, 257, 255, 76), (123, 268, 269, 125), (125, 269, 267, 124), (138, 223, 224, 140), (140, 224, 222, 139), (171, 262, 263, 173), (173, 263, 261, 172), (186, 199, 200, 188), (188, 200, 198, 187), (66, 280, 281, 68), (68, 281, 279, 67), (147, 208, 209, 149), (149, 209, 207, 148), (51, 205, 206, 53), (53, 206, 204, 52), (42, 226, 227, 44), (44, 227, 225, 43), (4, 237, 229, 1)])
_uv = me_cylinder_003.uv_layers.new(name='UVMap')
_uv.uv.foreach_set('vector', [0.9, 0.6049, 0.9, 0.8951, 0.85, 0.8951, 0.85, 0.6049, 0.85, 0.6049, 0.85, 0.8951, 0.8, 0.8951, 0.8, 0.6049, 0.8, 0.6049, 0.8, 0.8951, 0.7824, 0.8951, 0.7824, 0.6049, 0.7176, 0.6049, 0.7176, 0.8951, 0.7, 0.8951, 0.7, 0.6049, 0.65, 0.6049, 0.65, 0.8951, 0.6, 0.8951, 0.6, 0.6049, 0.6, 0.6049, 0.6, 0.8951, 0.55, 0.8951, 0.55, 0.6049, 0.55, 0.6049, 0.55, 0.8951, 0.5324, 0.8951, 0.5324, 0.6049, 0.4676, 0.6049, 0.4676, 0.8951, 0.45, 0.8951, 0.45, 0.6049, 0.4, 0.6049, 0.4, 0.8951, 0.35, 0.8951, 0.35, 0.6049, 0.35, 0.6049, 0.35, 0.8951, 0.3, 0.8951, 0.3, 0.6049, 0.3, 0.6049, 0.3, 0.8951, 0.2824, 0.8951, 0.2824, 0.6049, 0.2176, 0.6049, 0.2176, 0.8951, 0.2, 0.8951, 0.2, 0.6049, 0.15, 0.6049, 0.15, 0.8951, 0.1, 0.8951, 0.1, 0.6049, 0.1, 0.6049, 0.1, 0.8951, 0.05, 0.8951, 0.05, 0.6049, 0.1428, 0.3976, 0.1967, 0.425, 0.1806, 0.4637, 0.1179, 0.4318, 0.05, 0.6049, 0.05, 0.8951, 0.03236, 0.8951, 0.03236, 0.6049, 0.4637, 0.1932, 0.6155, 0.3379, 0.4375, 0.1997, 0.4375, 0.2178, 0.4452, 0.2225, 0.4637, 0.2244, 0.5363, 0.2244, 0.5548, 0.2225, 0.5625, 0.2178, 0.5625, 0.1997, 0.3187, 0.3379, 0.5363, 0.1932, 0.4532, 0.3852, 0.4066, 0.4089, 0.6967, 0.4089, 0.7433, 0.3852, 0.3033, 0.425, 0.3572, 0.3976, 0.3821, 0.4318, 0.3194, 0.4637, 0.298, 0.4671, 0.298, 0.4248, 0.3033, 0.4277, 0.3194, 0.4637, 0.3572, 0.3976, 0.3976, 0.3572, 0.4318, 0.3821, 0.3821, 0.4318, 0.5139, 0.3016, 0.4901, 0.3482, 0.7803, 0.3482, 0.804, 0.3016, 0.3976, 0.3572, 0.425, 0.3033, 0.4637, 0.3194, 0.4318, 0.3821, 0.9671, 0.298, 0.9248, 0.298, 0.9277, 0.3033, 0.9637, 0.3194, 0.5139, 0.1984, 0.5144, 0.202, 0.8046, 0.202, 0.804, 0.1984, 0.4901, 0.1518, 0.5139, 0.1984, 0.804, 0.1984, 0.7803, 0.1518, 0.425, 0.1967, 0.3976, 0.1428, 0.4318, 0.1179, 0.4637, 0.1806, 0.4671, 0.202, 0.4248, 0.202, 0.4277, 0.1967, 0.4637, 0.1806, 0.3976, 0.1428, 0.3572, 0.1024, 0.3821, 0.06821, 0.4318, 0.1179, 0.4066, 0.09108, 0.4532, 0.1148, 0.7433, 0.1148, 0.6967, 0.09108, 0.3572, 0.1024, 0.3033, 0.07495, 0.3194, 0.0363, 0.3821, 0.06821, 0.798, 0.0329, 0.798, 0.0752, 0.8033, 0.07231, 0.8194, 0.0363, 0.3033, 0.09108, 0.3069, 0.0905, 0.5971, 0.0905, 0.5934, 0.09108, 0.2567, 0.1148, 0.3033, 0.09108, 0.5934, 0.09108, 0.5468, 0.1148, 0.1967, 0.07495, 0.1428, 0.1024, 0.1179, 0.06821, 0.1806, 0.0363, 0.202, 0.0329, 0.202, 0.0752, 0.1967, 0.07231, 0.1806, 0.0363, 0.1428, 0.1024, 0.1024, 0.1428, 0.06821, 0.1179, 0.1179, 0.06821, 0.196, 0.1984, 0.2197, 0.1518, 0.5099, 0.1518, 0.4861, 0.1984, 0.1024, 0.1428, 0.07495, 0.1967, 0.0363, 0.1806, 0.06821, 0.1179, 0.5329, 0.202, 0.5752, 0.202, 0.5723, 0.1967, 0.5363, 0.1806, 0.196, 0.3016, 0.1954, 0.298, 0.4856, 0.298, 0.4861, 0.3016, 0.2197, 0.3482, 0.196, 0.3016, 0.4861, 0.3016, 0.5099, 0.3482, 0.07495, 0.3033, 0.1024, 0.3572, 0.06821, 0.3821, 0.0363, 0.3194, 0.0329, 0.298, 0.0752, 0.298, 0.07231, 0.3033, 0.0363, 0.3194, 0.1024, 0.3572, 0.1428, 0.3976, 0.1179, 0.4318, 0.06821, 0.3821, 0.6967, 0.425, 0.6428, 0.3976, 0.6179, 0.4318, 0.6806, 0.4637, 0.3033, 0.4089, 0.2567, 0.3852, 0.5468, 0.3852, 0.5934, 0.4089, 0.702, 0.4671, 0.702, 0.4248, 0.6967, 0.4277, 0.6806, 0.4637, 0.9676, 0.6049, 0.9676, 0.8951, 0.95, 0.8951, 0.95, 0.6049, 0.6428, 0.3976, 0.6024, 0.3572, 0.5682, 0.3821, 0.6179, 0.4318, 0.6024, 0.3572, 0.575, 0.3033, 0.5363, 0.3194, 0.5682, 0.3821, 0.5723, 0.3033, 0.5752, 0.298, 0.5329, 0.298, 0.5363, 0.3194, 0.575, 0.1967, 0.6024, 0.1428, 0.5682, 0.1179, 0.5363, 0.1806, 0.6024, 0.1428, 0.6428, 0.1024, 0.6179, 0.06821, 0.5682, 0.1179, 0.6428, 0.1024, 0.6967, 0.07495, 0.6806, 0.0363, 0.6179, 0.06821, 0.6967, 0.07231, 0.702, 0.0752, 0.702, 0.0329, 0.6806, 0.0363, 0.8033, 0.07495, 0.8572, 0.1024, 0.8821, 0.06821, 0.8194, 0.0363, 0.8572, 0.1024, 0.8976, 0.1428, 0.9318, 0.1179, 0.8821, 0.06821, 0.8976, 0.1428, 0.925, 0.1967, 0.9637, 0.1806, 0.9318, 0.1179, 0.9277, 0.1967, 0.9248, 0.202, 0.9671, 0.202, 0.9637, 0.1806, 0.925, 0.3033, 0.8976, 0.3572, 0.9318, 0.3821, 0.9637, 0.3194, 0.8976, 0.3572, 0.8572, 0.3976, 0.8821, 0.4318, 0.9318, 0.3821, 0.8572, 0.3976, 0.8033, 0.425, 0.8194, 0.4637, 0.8821, 0.4318, 0.8033, 0.4277, 0.798, 0.4248, 0.798, 0.4671, 0.8194, 0.4637, 0.4637, 0.4473, 0.7546, 0.3493, 0.4375, 0.4542, 0.4375, 0.4734, 0.4452, 0.4783, 0.4637, 0.4803, 0.5363, 0.4803, 0.5548, 0.4783, 0.5625, 0.4734, 0.5625, 0.4542, 0.4578, 0.3493, 0.5363, 0.4473, 0.5363, 0.5568, 0.3845, 0.4578, 0.5625, 0.5503, 0.5625, 0.5322, 0.5548, 0.5275, 0.5363, 0.5256, 0.4637, 0.5256, 0.4452, 0.5275, 0.4375, 0.5322, 0.4375, 0.5503, 0.6813, 0.4578, 0.4637, 0.5568, 0.1967, 0.4277, 0.202, 0.4248, 0.202, 0.4671, 0.1806, 0.4637, 0.5625, 0.6997, 0.3845, 0.2922, 0.5363, 0.6932, 0.4637, 0.6932, 0.6813, 0.2922, 0.4375, 0.6997, 0.4375, 0.7178, 0.4452, 0.7225, 0.4637, 0.7244, 0.5363, 0.7244, 0.5548, 0.7225, 0.5625, 0.7178, 0.5363, 0.05679, 0.3187, 0.07877, 0.5625, 0.05025, 0.5625, 0.03216, 0.5548, 0.02754, 0.5363, 0.02562, 0.4637, 0.02562, 0.4452, 0.02754, 0.4375, 0.03216, 0.4375, 0.05025, 0.6155, 0.07877, 0.4637, 0.05679, 0.4277, 0.3033, 0.4248, 0.298, 0.4671, 0.298, 0.4637, 0.3194, 0.2567, 0.3852, 0.2197, 0.3482, 0.5099, 0.3482, 0.5468, 0.3852, 0.5625, 0.9542, 0.2454, 0.4502, 0.5363, 0.9473, 0.4637, 0.9473, 0.5422, 0.4502, 0.4375, 0.9542, 0.4375, 0.9734, 0.4452, 0.9783, 0.4637, 0.9803, 0.5363, 0.9803, 0.5548, 0.9783, 0.5625, 0.9734, 0.3033, 0.07231, 0.298, 0.0752, 0.298, 0.0329, 0.3194, 0.0363, 0.2197, 0.1518, 0.2567, 0.1148, 0.5468, 0.1148, 0.5099, 0.1518, 0.4856, 0.202, 0.1954, 0.202, 0.196, 0.1984, 0.4861, 0.1984, 0.4532, 0.1148, 0.4901, 0.1518, 0.7803, 0.1518, 0.7433, 0.1148, 0.95, 0.6049, 0.95, 0.8951, 0.9, 0.8951, 0.9, 0.6049, 0.07231, 0.1967, 0.0752, 0.202, 0.0329, 0.202, 0.0363, 0.1806, 0.5971, 0.4095, 0.3069, 0.4095, 0.3033, 0.4089, 0.5934, 0.4089, 0.4901, 0.3482, 0.4532, 0.3852, 0.7433, 0.3852, 0.7803, 0.3482, 0.7, 0.6049, 0.7, 0.8951, 0.65, 0.8951, 0.65, 0.6049, 0.5363, 0.8027, 0.4578, 0.4007, 0.5625, 0.7958, 0.5625, 0.7766, 0.5548, 0.7717, 0.5363, 0.7697, 0.4637, 0.7697, 0.4452, 0.7717, 0.4375, 0.7766, 0.4375, 0.7958, 0.7546, 0.4007, 0.4637, 0.8027, 0.5625, 0.2766, 0.5548, 0.2717, 0.5363, 0.2697, 0.4637, 0.2697, 0.4452, 0.2717, 0.4375, 0.2766, 0.4375, 0.2958, 0.5422, 0.2998, 0.4637, 0.3027, 0.5363, 0.3027, 0.2454, 0.2998, 0.5625, 0.2958, 0.45, 0.6049, 0.45, 0.8951, 0.4, 0.8951, 0.4, 0.6049, 0.2, 0.6049, 0.2, 0.8951, 0.15, 0.8951, 0.15, 0.6049, 0.6931, 0.0905, 0.4029, 0.0905, 0.4066, 0.09108, 0.6967, 0.09108, 0.8046, 0.298, 0.5144, 0.298, 0.5139, 0.3016, 0.804, 0.3016, 0.9676, 0.6049, 0.95, 0.6049, 0.95, 0.5, 0.9654, 0.5, 0.8013, 0.4819, 0.8242, 0.4783, 0.8194, 0.4637, 0.798, 0.4671, 0.95, 0.6049, 0.9, 0.6049, 0.9005, 0.5, 0.9495, 0.5, 0.8248, 0.4779, 0.8904, 0.4445, 0.8821, 0.4318, 0.8194, 0.4637, 0.9, 0.8951, 0.95, 0.8951, 0.9495, 1.0, 0.9005, 1.0, 0.3904, 0.4445, 0.3248, 0.4779, 0.3194, 0.4637, 0.3821, 0.4318, 0.9, 0.6049, 0.85, 0.6049, 0.8505, 0.5, 0.8995, 0.5, 0.8916, 0.4437, 0.9437, 0.3916, 0.9318, 0.3821, 0.8821, 0.4318, 0.85, 0.8951, 0.9, 0.8951, 0.8995, 1.0, 0.8505, 1.0, 0.4437, 0.3916, 0.3916, 0.4437, 0.3821, 0.4318, 0.4318, 0.3821, 0.85, 0.6049, 0.8, 0.6049, 0.8005, 0.5, 0.8495, 0.5, 0.9445, 0.3904, 0.9779, 0.3248, 0.9637, 0.3194, 0.9318, 0.3821, 0.8, 0.8951, 0.85, 0.8951, 0.8495, 1.0, 0.8005, 1.0, 0.4779, 0.3248, 0.4445, 0.3904, 0.4318, 0.3821, 0.4637, 0.3194, 0.7824, 0.8951, 0.8, 0.8951, 0.8, 1.0, 0.7846, 1.0, 0.4819, 0.3013, 0.4783, 0.3242, 0.4637, 0.3194, 0.4671, 0.298, 0.7176, 0.6049, 0.7, 0.6049, 0.7, 0.5, 0.7154, 0.5, 0.9819, 0.1987, 0.9783, 0.1758, 0.9637, 0.1806, 0.9671, 0.202, 0.7, 0.6049, 0.65, 0.6049, 0.6505, 0.5, 0.6995, 0.5, 0.9779, 0.1752, 0.9445, 0.1096, 0.9318, 0.1179, 0.9637, 0.1806, 0.65, 0.8951, 0.7, 0.8951, 0.6995, 1.0, 0.6505, 1.0, 0.4445, 0.1096, 0.4779, 0.1752, 0.4637, 0.1806, 0.4318, 0.1179, 0.65, 0.6049, 0.6, 0.6049, 0.6005, 0.5, 0.6495, 0.5, 0.9437, 0.1084, 0.8916, 0.05633, 0.8821, 0.06821, 0.9318, 0.1179, 0.6, 0.8951, 0.65, 0.8951, 0.6495, 1.0, 0.6005, 1.0, 0.3916, 0.05633, 0.4437, 0.1084, 0.4318, 0.1179, 0.3821, 0.06821, 0.6, 0.6049, 0.55, 0.6049, 0.5505, 0.5, 0.5995, 0.5, 0.8904, 0.05552, 0.8248, 0.02206, 0.8194, 0.0363, 0.8821, 0.06821, 0.55, 0.8951, 0.6, 0.8951, 0.5995, 1.0, 0.5505, 1.0, 0.3248, 0.02206, 0.3904, 0.05552, 0.3821, 0.06821, 0.3194, 0.0363, 0.5324, 0.8951, 0.55, 0.8951, 0.55, 1.0, 0.5346, 1.0, 0.3013, 0.01813, 0.3242, 0.02175, 0.3194, 0.0363, 0.298, 0.0329, 0.4676, 0.6049, 0.45, 0.6049, 0.45, 0.5, 0.4654, 0.5, 0.6987, 0.01813, 0.6758, 0.02175, 0.6806, 0.0363, 0.702, 0.0329, 0.45, 0.6049, 0.4, 0.6049, 0.4005, 0.5, 0.4495, 0.5, 0.6752, 0.02206, 0.6096, 0.05552, 0.6179, 0.06821, 0.6806, 0.0363, 0.4, 0.8951, 0.45, 0.8951, 0.4495, 1.0, 0.4005, 1.0, 0.1096, 0.05552, 0.1752, 0.02206, 0.1806, 0.0363, 0.1179, 0.06821, 0.4, 0.6049, 0.35, 0.6049, 0.3505, 0.5, 0.3995, 0.5, 0.6084, 0.05633, 0.5563, 0.1084, 0.5682, 0.1179, 0.6179, 0.06821, 0.35, 0.8951, 0.4, 0.8951, 0.3995, 1.0, 0.3505, 1.0, 0.05633, 0.1084, 0.1084, 0.05633, 0.1179, 0.06821, 0.06821, 0.1179, 0.35, 0.6049, 0.3, 0.6049, 0.3005, 0.5, 0.3495, 0.5, 0.5555, 0.1096, 0.5221, 0.1752, 0.5363, 0.1806, 0.5682, 0.1179, 0.3, 0.8951, 0.35, 0.8951, 0.3495, 1.0, 0.3005, 1.0, 0.02206, 0.1752, 0.05552, 0.1096, 0.06821, 0.1179, 0.0363, 0.1806, 0.2824, 0.8951, 0.3, 0.8951, 0.3, 1.0, 0.2846, 1.0, 0.01813, 0.1987, 0.02175, 0.1758, 0.0363, 0.1806, 0.0329, 0.202, 0.2176, 0.6049, 0.2, 0.6049, 0.2, 0.5, 0.2154, 0.5, 0.5181, 0.3013, 0.5217, 0.3242, 0.5363, 0.3194, 0.5329, 0.298, 0.2, 0.6049, 0.15, 0.6049, 0.1505, 0.5, 0.1995, 0.5, 0.5221, 0.3248, 0.5555, 0.3904, 0.5682, 0.3821, 0.5363, 0.3194, 0.15, 0.8951, 0.2, 0.8951, 0.1995, 1.0, 0.1505, 1.0, 0.05552, 0.3904, 0.02206, 0.3248, 0.0363, 0.3194, 0.06821, 0.3821, 0.15, 0.6049, 0.1, 0.6049, 0.1005, 0.5, 0.1495, 0.5, 0.5563, 0.3916, 0.6084, 0.4437, 0.6179, 0.4318, 0.5682, 0.3821, 0.1, 0.8951, 0.15, 0.8951, 0.1495, 1.0, 0.1005, 1.0, 0.1084, 0.4437, 0.05633, 0.3916, 0.06821, 0.3821, 0.1179, 0.4318, 0.1, 0.6049, 0.05, 0.6049, 0.05047, 0.5, 0.09953, 0.5, 0.6096, 0.4445, 0.6752, 0.4779, 0.6806, 0.4637, 0.6179, 0.4318, 0.05, 0.8951, 0.1, 0.8951, 0.09953, 1.0, 0.05047, 1.0, 0.1752, 0.4779, 0.1096, 0.4445, 0.1179, 0.4318, 0.1806, 0.4637, 0.03236, 0.8951, 0.05, 0.8951, 0.05, 1.0, 0.03459, 1.0, 0.1987, 0.4819, 0.1758, 0.4783, 0.1806, 0.4637, 0.202, 0.4671, 0.798, 0.4248, 0.8033, 0.4277, 0.8016, 0.4089, 0.6813, 0.4578, 0.6813, 0.4578, 0.8016, 0.4089, 0.6967, 0.4089, 0.6931, 0.4095, 0.8033, 0.425, 0.8572, 0.3976, 0.8482, 0.3852, 0.8016, 0.4089, 0.8016, 0.4089, 0.8482, 0.3852, 0.7433, 0.3852, 0.6967, 0.4089, 0.3572, 0.3976, 0.3033, 0.425, 0.3016, 0.4089, 0.3482, 0.3852, 0.3482, 0.3852, 0.3016, 0.4089, 0.4066, 0.4089, 0.4532, 0.3852, 0.8572, 0.3976, 0.8976, 0.3572, 0.8852, 0.3482, 0.8482, 0.3852, 0.8482, 0.3852, 0.8852, 0.3482, 0.7803, 0.3482, 0.7433, 0.3852, 0.3976, 0.3572, 0.3572, 0.3976, 0.3482, 0.3852, 0.3852, 0.3482, 0.3852, 0.3482, 0.3482, 0.3852, 0.4532, 0.3852, 0.4901, 0.3482, 0.8976, 0.3572, 0.925, 0.3033, 0.9089, 0.3016, 0.8852, 0.3482, 0.8852, 0.3482, 0.9089, 0.3016, 0.804, 0.3016, 0.7803, 0.3482, 0.425, 0.3033, 0.3976, 0.3572, 0.3852, 0.3482, 0.4089, 0.3016, 0.4089, 0.3016, 0.3852, 0.3482, 0.4901, 0.3482, 0.5139, 0.3016, 0.4248, 0.298, 0.4277, 0.3033, 0.4089, 0.3016, 0.4578, 0.3493, 0.4578, 0.3493, 0.4089, 0.3016, 0.5139, 0.3016, 0.5144, 0.298, 0.9248, 0.202, 0.9277, 0.1967, 0.9089, 0.1984, 0.7546, 0.4007, 0.7546, 0.4007, 0.9089, 0.1984, 0.804, 0.1984, 0.8046, 0.202, 0.925, 0.1967, 0.8976, 0.1428, 0.8852, 0.1518, 0.9089, 0.1984, 0.9089, 0.1984, 0.8852, 0.1518, 0.7803, 0.1518, 0.804, 0.1984, 0.3976, 0.1428, 0.425, 0.1967, 0.4089, 0.1984, 0.3852, 0.1518, 0.3852, 0.1518, 0.4089, 0.1984, 0.5139, 0.1984, 0.4901, 0.1518, 0.8976, 0.1428, 0.8572, 0.1024, 0.8482, 0.1148, 0.8852, 0.1518, 0.8852, 0.1518, 0.8482, 0.1148, 0.7433, 0.1148, 0.7803, 0.1518, 0.3572, 0.1024, 0.3976, 0.1428, 0.3852, 0.1518, 0.3482, 0.1148, 0.3482, 0.1148, 0.3852, 0.1518, 0.4901, 0.1518, 0.4532, 0.1148, 0.8572, 0.1024, 0.8033, 0.07495, 0.8016, 0.09108, 0.8482, 0.1148, 0.8482, 0.1148, 0.8016, 0.09108, 0.6967, 0.09108, 0.7433, 0.1148, 0.3033, 0.07495, 0.3572, 0.1024, 0.3482, 0.1148, 0.3016, 0.09108, 0.3016, 0.09108, 0.3482, 0.1148, 0.4532, 0.1148, 0.4066, 0.09108, 0.298, 0.0752, 0.3033, 0.07231, 0.3016, 0.09108, 0.3845, 0.2922, 0.3845, 0.2922, 0.3016, 0.09108, 0.4066, 0.09108, 0.4029, 0.0905, 0.702, 0.0752, 0.6967, 0.07231, 0.6984, 0.09108, 0.6155, 0.07877, 0.6155, 0.07877, 0.6984, 0.09108, 0.5934, 0.09108, 0.5971, 0.0905, 0.6967, 0.07495, 0.6428, 0.1024, 0.6518, 0.1148, 0.6984, 0.09108, 0.6984, 0.09108, 0.6518, 0.1148, 0.5468, 0.1148, 0.5934, 0.09108, 0.1428, 0.1024, 0.1967, 0.07495, 0.1984, 0.09108, 0.1518, 0.1148, 0.1518, 0.1148, 0.1984, 0.09108, 0.3033, 0.09108, 0.2567, 0.1148, 0.6428, 0.1024, 0.6024, 0.1428, 0.6148, 0.1518, 0.6518, 0.1148, 0.6518, 0.1148, 0.6148, 0.1518, 0.5099, 0.1518, 0.5468, 0.1148, 0.1024, 0.1428, 0.1428, 0.1024, 0.1518, 0.1148, 0.1148, 0.1518, 0.1148, 0.1518, 0.1518, 0.1148, 0.2567, 0.1148, 0.2197, 0.1518, 0.6024, 0.1428, 0.575, 0.1967, 0.5911, 0.1984, 0.6148, 0.1518, 0.6148, 0.1518, 0.5911, 0.1984, 0.4861, 0.1984, 0.5099, 0.1518, 0.07495, 0.1967, 0.1024, 0.1428, 0.1148, 0.1518, 0.09108, 0.1984, 0.09108, 0.1984, 0.1148, 0.1518, 0.2197, 0.1518, 0.196, 0.1984, 0.0752, 0.202, 0.07231, 0.1967, 0.09108, 0.1984, 0.2454, 0.4502, 0.2454, 0.4502, 0.09108, 0.1984, 0.196, 0.1984, 0.1954, 0.202, 0.5752, 0.298, 0.5723, 0.3033, 0.5911, 0.3016, 0.5422, 0.2998, 0.5422, 0.2998, 0.5911, 0.3016, 0.4861, 0.3016, 0.4856, 0.298, 0.575, 0.3033, 0.6024, 0.3572, 0.6148, 0.3482, 0.5911, 0.3016, 0.5911, 0.3016, 0.6148, 0.3482, 0.5099, 0.3482, 0.4861, 0.3016, 0.1024, 0.3572, 0.07495, 0.3033, 0.09108, 0.3016, 0.1148, 0.3482, 0.1148, 0.3482, 0.09108, 0.3016, 0.196, 0.3016, 0.2197, 0.3482, 0.6024, 0.3572, 0.6428, 0.3976, 0.6518, 0.3852, 0.6148, 0.3482, 0.6148, 0.3482, 0.6518, 0.3852, 0.5468, 0.3852, 0.5099, 0.3482, 0.1428, 0.3976, 0.1024, 0.3572, 0.1148, 0.3482, 0.1518, 0.3852, 0.1518, 0.3852, 0.1148, 0.3482, 0.2197, 0.3482, 0.2567, 0.3852, 0.6428, 0.3976, 0.6967, 0.425, 0.6984, 0.4089, 0.6518, 0.3852, 0.6518, 0.3852, 0.6984, 0.4089, 0.5934, 0.4089, 0.5468, 0.3852, 0.1967, 0.425, 0.1428, 0.3976, 0.1518, 0.3852, 0.1984, 0.4089, 0.1984, 0.4089, 0.1518, 0.3852, 0.2567, 0.3852, 0.3033, 0.4089, 0.202, 0.4248, 0.1967, 0.4277, 0.1984, 0.4089, 0.3187, 0.3379, 0.3187, 0.3379, 0.1984, 0.4089, 0.3033, 0.4089, 0.3069, 0.4095, 0.4277, 0.1967, 0.4248, 0.202, 0.4578, 0.4007, 0.4089, 0.1984, 0.4089, 0.1984, 0.4578, 0.4007, 0.5144, 0.202, 0.5139, 0.1984, 0.9277, 0.3033, 0.9248, 0.298, 0.7546, 0.3493, 0.9089, 0.3016, 0.9089, 0.3016, 0.7546, 0.3493, 0.8046, 0.298, 0.804, 0.3016, 0.6967, 0.4277, 0.702, 0.4248, 0.6155, 0.3379, 0.6984, 0.4089, 0.6984, 0.4089, 0.6155, 0.3379, 0.5971, 0.4095, 0.5934, 0.4089, 0.8, 0.6049, 0.7824, 0.6049, 0.7846, 0.5, 0.8, 0.5, 0.9783, 0.3242, 0.9819, 0.3013, 0.9671, 0.298, 0.9637, 0.3194, 0.3, 0.6049, 0.2824, 0.6049, 0.2846, 0.5, 0.3, 0.5, 0.5217, 0.1758, 0.5181, 0.1987, 0.5329, 0.202, 0.5363, 0.1806, 0.95, 0.8951, 0.9676, 0.8951, 0.9654, 1.0, 0.95, 1.0, 0.3242, 0.4783, 0.3013, 0.4819, 0.298, 0.4671, 0.3194, 0.4637, 0.3033, 0.4277, 0.298, 0.4248, 0.3845, 0.4578, 0.3016, 0.4089, 0.3016, 0.4089, 0.3845, 0.4578, 0.4029, 0.4095, 0.4066, 0.4089, 0.07231, 0.3033, 0.0752, 0.298, 0.2454, 0.2998, 0.09108, 0.3016, 0.09108, 0.3016, 0.2454, 0.2998, 0.1954, 0.298, 0.196, 0.3016, 0.7, 0.8951, 0.7176, 0.8951, 0.7154, 1.0, 0.7, 1.0, 0.4783, 0.1758, 0.4819, 0.1987, 0.4671, 0.202, 0.4637, 0.1806, 0.55, 0.6049, 0.5324, 0.6049, 0.5346, 0.5, 0.55, 0.5, 0.8242, 0.02175, 0.8013, 0.01813, 0.798, 0.0329, 0.8194, 0.0363, 0.2, 0.8951, 0.2176, 0.8951, 0.2154, 1.0, 0.2, 1.0, 0.02175, 0.3242, 0.01813, 0.3013, 0.0329, 0.298, 0.0363, 0.3194, 0.05, 0.6049, 0.03236, 0.6049, 0.03459, 0.5, 0.05, 0.5, 0.6758, 0.4783, 0.6987, 0.4819, 0.702, 0.4671, 0.6806, 0.4637, 0.5723, 0.1967, 0.5752, 0.202, 0.5422, 0.4502, 0.5911, 0.1984, 0.5911, 0.1984, 0.5422, 0.4502, 0.4856, 0.202, 0.4861, 0.1984, 0.45, 0.8951, 0.4676, 0.8951, 0.4654, 1.0, 0.45, 1.0, 0.1758, 0.02175, 0.1987, 0.01813, 0.202, 0.0329, 0.1806, 0.0363, 0.1967, 0.07231, 0.202, 0.0752, 0.3187, 0.07877, 0.1984, 0.09108, 0.1984, 0.09108, 0.3187, 0.07877, 0.3069, 0.0905, 0.3033, 0.09108, 0.8033, 0.07231, 0.798, 0.0752, 0.6813, 0.2922, 0.8016, 0.09108, 0.8016, 0.09108, 0.6813, 0.2922, 0.6931, 0.0905, 0.6967, 0.09108, 0.4066, 0.4089, 0.4029, 0.4095, 0.6931, 0.4095, 0.6967, 0.4089])
me_cylinder_003.use_remesh_fix_poles = True
me_cylinder_003.use_remesh_preserve_attributes = False
me_cylinder_003.use_mirror_vertex_groups = False
me_cylinder_003.update()
me_cube = bpy.data.meshes.new('Cube')
me_cube.from_pydata([(-0.2157, -0.2468, 6.796), (-0.1183, -0.45, 6.796), (-0.1871, -0.3905, 6.796), (-0.1183, 0.45, 6.796), (-0.2157, 0.2468, 6.796), (-0.1871, 0.3905, 6.796), (0.1183, -0.45, 6.796), (0.2157, -0.2468, 6.796), (0.1871, -0.3905, 6.796), (0.2157, 0.2461, 6.796), (0.118, 0.45, 6.796), (0.1871, 0.3903, 6.796), (-0.1183, -0.45, 3.499), (-0.2157, -0.2468, 3.499), (-0.2157, -0.45, 3.499), (-0.1871, -0.3905, 3.499), (-0.1183, -0.45, 3.829), (-0.2157, -0.2468, 3.829), (-0.1871, -0.3905, 3.829), (-0.1183, -0.45, 4.158), (-0.2157, -0.2468, 4.158), (-0.1871, -0.3905, 4.158), (-0.1183, -0.45, 4.488), (-0.2157, -0.2468, 4.488), (-0.1871, -0.3905, 4.488), (-0.1183, -0.45, 4.818), (-0.2157, -0.2468, 4.818), (-0.1871, -0.3905, 4.818), (-0.1183, -0.45, 5.147), (-0.2157, -0.2468, 5.147), (-0.1871, -0.3905, 5.147), (-0.1183, -0.45, 5.477), (-0.2157, -0.2468, 5.477), (-0.1871, -0.3905, 5.477), (-0.1183, -0.45, 5.807), (-0.2157, -0.2468, 5.807), (-0.1871, -0.3905, 5.807), (-0.1183, -0.45, 6.136), (-0.2157, -0.2468, 6.136), (-0.1871, -0.3905, 6.136), (-0.2157, -0.2468, 6.466), (-0.1183, -0.45, 6.466), (-0.1871, -0.3905, 6.466), (-0.1183, 0.45, 6.466), (-0.2157, 0.2468, 6.466), (-0.1871, 0.3905, 6.466), (-0.1183, 0.45, 6.136), (-0.2157, 0.2468, 6.136), (-0.1871, 0.3905, 6.136), (-0.1183, 0.45, 5.807), (-0.2157, 0.2468, 5.807), (-0.1871, 0.3905, 5.807), (-0.1183, 0.45, 5.477), (-0.2157, 0.2468, 5.477), (-0.1871, 0.3905, 5.477), (-0.1183, 0.45, 5.147), (-0.2157, 0.2468, 5.147), (-0.1871, 0.3905, 5.147), (-0.1183, 0.45, 4.818), (-0.2157, 0.2468, 4.818), (-0.1871, 0.3905, 4.818), (-0.1183, 0.45, 4.488), (-0.2157, 0.2468, 4.488), (-0.1871, 0.3905, 4.488), (-0.1183, 0.45, 4.158), (-0.2157, 0.2468, 4.158), (-0.1871, 0.3905, 4.158), (-0.1183, 0.45, 3.829), (-0.2157, 0.2468, 3.829), (-0.1871, 0.3905, 3.829), (-0.2157, 0.2468, 3.499), (-0.1183, 0.45, 3.499), (-0.2157, 0.45, 3.499), (-0.1871, 0.3905, 3.499), (0.2157, 0.2461, 6.466), (0.118, 0.45, 6.466), (0.1871, 0.3903, 6.466), (0.2157, 0.246, 6.136), (0.118, 0.45, 6.136), (0.1871, 0.3903, 6.136), (0.2157, 0.2459, 5.807), (0.1179, 0.45, 5.807), (0.187, 0.3902, 5.807), (0.2157, 0.2457, 5.477), (0.1179, 0.45, 5.477), (0.187, 0.3902, 5.477), (0.2157, 0.2454, 5.147), (0.1177, 0.45, 5.147), (0.187, 0.3901, 5.147), (0.2157, 0.245, 4.818), (0.1176, 0.45, 4.818), (0.1869, 0.3899, 4.818), (0.2157, 0.2444, 4.488), (0.1174, 0.45, 4.488), (0.1869, 0.3898, 4.488), (0.2157, 0.2437, 4.158), (0.1171, 0.45, 4.158), (0.1868, 0.3896, 4.158), (0.2157, 0.2427, 3.829), (0.1167, 0.45, 3.829), (0.1867, 0.3893, 3.829), (0.2157, 0.2414, 3.499), (0.1162, 0.45, 3.499), (0.1865, 0.3889, 3.499), (0.1183, -0.45, 6.466), (0.2157, -0.2468, 6.466), (0.1871, -0.3905, 6.466), (0.1183, -0.45, 6.136), (0.2157, -0.2468, 6.136), (0.1871, -0.3905, 6.136), (0.1183, -0.45, 5.807), (0.2157, -0.2468, 5.807), (0.1871, -0.3905, 5.807), (0.1183, -0.45, 5.477), (0.2157, -0.2468, 5.477), (0.1871, -0.3905, 5.477), (0.1183, -0.45, 5.147), (0.2157, -0.2468, 5.147), (0.1871, -0.3905, 5.147), (0.1183, -0.45, 4.818), (0.2157, -0.2468, 4.818), (0.1871, -0.3905, 4.818), (0.1183, -0.45, 4.488), (0.2157, -0.2468, 4.488), (0.1871, -0.3905, 4.488), (0.1183, -0.45, 4.158), (0.2157, -0.2468, 4.158), (0.1871, -0.3905, 4.158), (0.1183, -0.45, 3.829), (0.2157, -0.2468, 3.829), (0.1871, -0.3905, 3.829), (0.2157, -0.2468, 3.499), (0.1183, -0.45, 3.499), (0.2157, -0.45, 3.499), (0.1871, -0.3905, 3.499), (0.1159, 0.45, 3.499), (0.2157, 0.45, 3.499), (0.116, -0.45, 3.499), (-0.2157, -1.121, 3.499), (-0.172, -1.35, 3.499), (-0.2157, -1.263, 3.499), (-0.2029, -1.283, 3.499), (-0.172, 1.35, 3.499), (-0.2157, 1.121, 3.499), (-0.2157, 1.263, 3.499), (-0.2029, 1.283, 3.499), (0.2157, 1.121, 3.499), (0.172, 1.35, 3.499), (0.2157, 1.263, 3.499), (0.2029, 1.283, 3.499), (0.172, -1.35, 3.499), (0.2157, -1.121, 3.499), (0.2157, -1.263, 3.499), (0.2029, -1.283, 3.499), (3.214e-09, -0.2732, 2.382), (-0.03661, 0.0, 2.337), (-3.214e-09, 0.2732, 2.382), (0.03661, 0.0, 2.337), (-0.01999, -0.138, 2.312), (-4.179e-11, -8.382e-09, 2.254), (-0.01999, 0.138, 2.312), (0.01999, 0.138, 2.312), (0.01999, -0.138, 2.312)], [(132, 137), (132, 133)], [(9, 11, 10, 3, 5, 4, 0, 2, 1, 6, 8, 7), (74, 9, 7, 105), (13, 17, 68, 70), (40, 0, 4, 44), (43, 3, 10, 75), (14, 13, 70, 72), (20, 23, 62, 65), (23, 26, 59, 62), (26, 29, 56, 59), (29, 32, 53, 56), (32, 35, 50, 53), (35, 38, 47, 50), (38, 40, 44, 47), (46, 43, 75, 78), (101, 131, 133, 136), (101, 98, 129, 131), (98, 95, 126, 129), (95, 92, 123, 126), (92, 89, 120, 123), (89, 86, 117, 120), (86, 83, 114, 117), (83, 80, 111, 114), (80, 77, 108, 111), (72, 71, 102, 135), (71, 67, 99, 102), (67, 64, 96, 99), (64, 61, 93, 96), (61, 58, 90, 93), (58, 55, 87, 90), (55, 52, 84, 87), (52, 49, 81, 84), (49, 46, 78, 81), (132, 128, 16, 12), (128, 125, 19, 16), (125, 122, 22, 19), (122, 119, 25, 22), (119, 116, 28, 25), (116, 113, 31, 28), (113, 110, 34, 31), (110, 107, 37, 34), (107, 104, 41, 37), (142, 144, 72, 136, 148, 147), (17, 20, 65, 68), (77, 74, 105, 108), (146, 151, 157), (136, 72, 14, 133), (132, 12, 14), (14, 72, 144, 143, 138, 140), (150, 139, 154), (142, 147, 156), (138, 143, 155), (41, 1, 2, 42), (42, 2, 0, 40), (12, 16, 18, 15), (15, 18, 17, 13), (16, 19, 21, 18), (18, 21, 20, 17), (19, 22, 24, 21), (21, 24, 23, 20), (22, 25, 27, 24), (24, 27, 26, 23), (25, 28, 30, 27), (27, 30, 29, 26), (28, 31, 33, 30), (30, 33, 32, 29), (31, 34, 36, 33), (33, 36, 35, 32), (34, 37, 39, 36), (36, 39, 38, 35), (37, 41, 42, 39), (39, 42, 40, 38), (3, 43, 45, 5), (5, 45, 44, 4), (43, 46, 48, 45), (45, 48, 47, 44), (46, 49, 51, 48), (48, 51, 50, 47), (49, 52, 54, 51), (51, 54, 53, 50), (52, 55, 57, 54), (54, 57, 56, 53), (55, 58, 60, 57), (57, 60, 59, 56), (58, 61, 63, 60), (60, 63, 62, 59), (61, 64, 66, 63), (63, 66, 65, 62), (64, 67, 69, 66), (66, 69, 68, 65), (67, 71, 73, 69), (69, 73, 70, 68), (9, 74, 76, 11), (11, 76, 75, 10), (74, 77, 79, 76), (76, 79, 78, 75), (77, 80, 82, 79), (79, 82, 81, 78), (80, 83, 85, 82), (82, 85, 84, 81), (83, 86, 88, 85), (85, 88, 87, 84), (86, 89, 91, 88), (88, 91, 90, 87), (89, 92, 94, 91), (91, 94, 93, 90), (92, 95, 97, 94), (94, 97, 96, 93), (95, 98, 100, 97), (97, 100, 99, 96), (98, 101, 103, 100), (100, 103, 102, 99), (6, 104, 106, 8), (8, 106, 105, 7), (104, 107, 109, 106), (106, 109, 108, 105), (107, 110, 112, 109), (109, 112, 111, 108), (110, 113, 115, 112), (112, 115, 114, 111), (113, 116, 118, 115), (115, 118, 117, 114), (116, 119, 121, 118), (118, 121, 120, 117), (119, 122, 124, 121), (121, 124, 123, 120), (122, 125, 127, 124), (124, 127, 126, 123), (125, 128, 130, 127), (127, 130, 129, 126), (128, 132, 134, 130), (130, 134, 131, 129), (104, 6, 1, 41), (138, 141, 140), (141, 139, 140), (142, 145, 144), (145, 143, 144), (146, 149, 148), (149, 147, 148), (150, 153, 152), (153, 151, 152), (154, 158, 159, 162), (155, 160, 159, 158), (156, 161, 159, 160), (157, 162, 159, 161), (138, 155, 158, 141), (141, 158, 154, 139), (146, 157, 161, 149), (149, 161, 156, 147), (155, 143, 145, 160), (160, 145, 142, 156), (157, 151, 153, 162), (162, 153, 150, 154), (133, 14, 140, 139, 150, 152)])
_uv = me_cube.uv_layers.new(name='UVMap')
_uv.uv.foreach_set('vector', [0.625, 0.5566, 0.6305, 0.5055, 0.6816, 0.5, 0.8185, 0.5, 0.7028, 0.3388, 0.875, 0.5565, 0.875, 0.6935, 0.8585, 0.7335, 0.8185, 0.75, 0.6815, 0.75, 0.6305, 0.7445, 0.625, 0.6935, 0.6042, 0.5566, 0.625, 0.5566, 0.625, 0.6935, 0.6042, 0.6935, 0.4167, 0.05645, 0.4375, 0.05645, 0.4375, 0.1935, 0.4167, 0.1935, 0.6042, 0.05645, 0.625, 0.05645, 0.625, 0.1935, 0.6042, 0.1935, 0.6042, 0.3065, 0.625, 0.3065, 0.625, 0.4434, 0.6042, 0.4434, 0.4167, 0.0, 0.4167, 0.05645, 0.4167, 0.1935, 0.4167, 0.25, 0.4583, 0.05645, 0.4792, 0.05645, 0.4792, 0.1935, 0.4583, 0.1935, 0.4792, 0.05645, 0.5, 0.05645, 0.5, 0.1935, 0.4792, 0.1935, 0.5, 0.05645, 0.5208, 0.05645, 0.5208, 0.1935, 0.5, 0.1935, 0.5208, 0.05645, 0.5417, 0.05645, 0.5417, 0.1935, 0.5208, 0.1935, 0.5417, 0.05645, 0.5625, 0.05645, 0.5625, 0.1935, 0.5417, 0.1935, 0.5625, 0.05645, 0.5833, 0.05645, 0.5833, 0.1935, 0.5625, 0.1935, 0.5833, 0.05645, 0.6042, 0.05645, 0.6042, 0.1935, 0.5833, 0.1935, 0.5833, 0.3065, 0.6042, 0.3065, 0.6042, 0.4434, 0.5833, 0.4434, 0.4167, 0.558, 0.4167, 0.6935, 0.4167, 0.75, 0.4167, 0.5, 0.4167, 0.558, 0.4375, 0.5576, 0.4375, 0.6935, 0.4167, 0.6935, 0.4375, 0.5576, 0.4583, 0.5573, 0.4583, 0.6935, 0.4375, 0.6935, 0.4583, 0.5573, 0.4792, 0.5571, 0.4792, 0.6935, 0.4583, 0.6935, 0.4792, 0.5571, 0.5, 0.557, 0.5, 0.6935, 0.4792, 0.6935, 0.5, 0.557, 0.5208, 0.5568, 0.5208, 0.6935, 0.5, 0.6935, 0.5208, 0.5568, 0.5417, 0.5568, 0.5417, 0.6935, 0.5208, 0.6935, 0.5417, 0.5568, 0.5625, 0.5567, 0.5625, 0.6935, 0.5417, 0.6935, 0.5625, 0.5567, 0.5833, 0.5567, 0.5833, 0.6935, 0.5625, 0.6935, 0.4167, 0.25, 0.4167, 0.3065, 0.4167, 0.4423, 0.4167, 0.4422, 0.4167, 0.3065, 0.4375, 0.3065, 0.4375, 0.4426, 0.4167, 0.4423, 0.4375, 0.3065, 0.4583, 0.3065, 0.4583, 0.4429, 0.4375, 0.4426, 0.4583, 0.3065, 0.4792, 0.3065, 0.4792, 0.443, 0.4583, 0.4429, 0.4792, 0.3065, 0.5, 0.3065, 0.5, 0.4431, 0.4792, 0.443, 0.5, 0.3065, 0.5208, 0.3065, 0.5208, 0.4432, 0.5, 0.4431, 0.5208, 0.3065, 0.5417, 0.3065, 0.5417, 0.4433, 0.5208, 0.4432, 0.5417, 0.3065, 0.5625, 0.3065, 0.5625, 0.4434, 0.5417, 0.4433, 0.5625, 0.3065, 0.5833, 0.3065, 0.5833, 0.4434, 0.5625, 0.4434, 0.4167, 0.8065, 0.4375, 0.8065, 0.4375, 0.9435, 0.4167, 0.9435, 0.4375, 0.8065, 0.4583, 0.8065, 0.4583, 0.9435, 0.4375, 0.9435, 0.4583, 0.8065, 0.4792, 0.8065, 0.4792, 0.9435, 0.4583, 0.9435, 0.4792, 0.8065, 0.5, 0.8065, 0.5, 0.9435, 0.4792, 0.9435, 0.5, 0.8065, 0.5208, 0.8065, 0.5208, 0.9435, 0.5, 0.9435, 0.5208, 0.8065, 0.5417, 0.8065, 0.5417, 0.9435, 0.5208, 0.9435, 0.5417, 0.8065, 0.5625, 0.8065, 0.5625, 0.9435, 0.5417, 0.9435, 0.5625, 0.8065, 0.5833, 0.8065, 0.5833, 0.9435, 0.5625, 0.9435, 0.5833, 0.8065, 0.6042, 0.8065, 0.6042, 0.9435, 0.5833, 0.9435, 0.4167, 0.2753, 0.4167, 0.25, 0.4167, 0.25, 0.0, 0.0, 0.3766, 0.4519, 0.4167, 0.4747, 0.4375, 0.05645, 0.4583, 0.05645, 0.4583, 0.1935, 0.4375, 0.1935, 0.5833, 0.5567, 0.6042, 0.5566, 0.6042, 0.6935, 0.5833, 0.6935, 0.4167, 0.5212, 0.4167, 0.7288, 0.4167, 0.5212, 0.0, 0.0, 0.0, 0.0, 0.0, 0.0, 0.0, 0.0, 0.4167, 0.8065, 0.4167, 0.9435, 0.4167, 1.0, 0.4167, 0.0, 0.4167, 0.25, 0.4167, 0.25, 0.4167, 0.25, 0.4167, 0.0, 0.4167, 0.0, 0.4167, 0.7753, 0.4167, 0.9747, 0.4167, 0.7753, 0.4167, 0.2753, 0.4167, 0.4747, 0.4167, 0.2753, 0.4167, 0.02122, 0.4167, 0.2288, 0.4167, 0.02122, 0.6042, 0.9435, 0.625, 0.9435, 0.625, 1.0, 0.6042, 1.0, 0.6042, 0.0, 0.625, 0.0, 0.625, 0.05645, 0.6042, 0.05645, 0.4167, 0.9435, 0.4375, 0.9435, 0.4375, 1.0, 0.4167, 1.0, 0.4167, 0.0, 0.4375, 0.0, 0.4375, 0.05645, 0.4167, 0.05645, 0.4375, 0.9435, 0.4583, 0.9435, 0.4583, 1.0, 0.4375, 1.0, 0.4375, 0.0, 0.4583, 0.0, 0.4583, 0.05645, 0.4375, 0.05645, 0.4583, 0.9435, 0.4792, 0.9435, 0.4792, 1.0, 0.4583, 1.0, 0.4583, 0.0, 0.4792, 0.0, 0.4792, 0.05645, 0.4583, 0.05645, 0.4792, 0.9435, 0.5, 0.9435, 0.5, 1.0, 0.4792, 1.0, 0.4792, 0.0, 0.5, 0.0, 0.5, 0.05645, 0.4792, 0.05645, 0.5, 0.9435, 0.5208, 0.9435, 0.5208, 1.0, 0.5, 1.0, 0.5, 0.0, 0.5208, 0.0, 0.5208, 0.05645, 0.5, 0.05645, 0.5208, 0.9435, 0.5417, 0.9435, 0.5417, 1.0, 0.5208, 1.0, 0.5208, 0.0, 0.5417, 0.0, 0.5417, 0.05645, 0.5208, 0.05645, 0.5417, 0.9435, 0.5625, 0.9435, 0.5625, 1.0, 0.5417, 1.0, 0.5417, 0.0, 0.5625, 0.0, 0.5625, 0.05645, 0.5417, 0.05645, 0.5625, 0.9435, 0.5833, 0.9435, 0.5833, 1.0, 0.5625, 1.0, 0.5625, 0.0, 0.5833, 0.0, 0.5833, 0.05645, 0.5625, 0.05645, 0.5833, 0.9435, 0.6042, 0.9435, 0.6042, 1.0, 0.5833, 1.0, 0.5833, 0.0, 0.6042, 0.0, 0.6042, 0.05645, 0.5833, 0.05645, 0.625, 0.3065, 0.6042, 0.3065, 0.6042, 0.25, 0.7028, 0.3388, 0.7028, 0.3388, 0.6042, 0.25, 0.6042, 0.1935, 0.625, 0.1935, 0.6042, 0.3065, 0.5833, 0.3065, 0.5833, 0.25, 0.6042, 0.25, 0.6042, 0.25, 0.5833, 0.25, 0.5833, 0.1935, 0.6042, 0.1935, 0.5833, 0.3065, 0.5625, 0.3065, 0.5625, 0.25, 0.5833, 0.25, 0.5833, 0.25, 0.5625, 0.25, 0.5625, 0.1935, 0.5833, 0.1935, 0.5625, 0.3065, 0.5417, 0.3065, 0.5417, 0.25, 0.5625, 0.25, 0.5625, 0.25, 0.5417, 0.25, 0.5417, 0.1935, 0.5625, 0.1935, 0.5417, 0.3065, 0.5208, 0.3065, 0.5208, 0.25, 0.5417, 0.25, 0.5417, 0.25, 0.5208, 0.25, 0.5208, 0.1935, 0.5417, 0.1935, 0.5208, 0.3065, 0.5, 0.3065, 0.5, 0.25, 0.5208, 0.25, 0.5208, 0.25, 0.5, 0.25, 0.5, 0.1935, 0.5208, 0.1935, 0.5, 0.3065, 0.4792, 0.3065, 0.4792, 0.25, 0.5, 0.25, 0.5, 0.25, 0.4792, 0.25, 0.4792, 0.1935, 0.5, 0.1935, 0.4792, 0.3065, 0.4583, 0.3065, 0.4583, 0.25, 0.4792, 0.25, 0.4792, 0.25, 0.4583, 0.25, 0.4583, 0.1935, 0.4792, 0.1935, 0.4583, 0.3065, 0.4375, 0.3065, 0.4375, 0.25, 0.4583, 0.25, 0.4583, 0.25, 0.4375, 0.25, 0.4375, 0.1935, 0.4583, 0.1935, 0.4375, 0.3065, 0.4167, 0.3065, 0.4167, 0.25, 0.4375, 0.25, 0.4375, 0.25, 0.4167, 0.25, 0.4167, 0.1935, 0.4375, 0.1935, 0.625, 0.5566, 0.6042, 0.5566, 0.6042, 0.5, 0.6305, 0.5055, 0.6305, 0.5055, 0.6042, 0.5, 0.6042, 0.4434, 0.625, 0.4434, 0.6042, 0.5566, 0.5833, 0.5567, 0.5833, 0.5, 0.6042, 0.5, 0.6042, 0.5, 0.5833, 0.5, 0.5833, 0.4434, 0.6042, 0.4434, 0.5833, 0.5567, 0.5625, 0.5567, 0.5625, 0.5, 0.5833, 0.5, 0.5833, 0.5, 0.5625, 0.5, 0.5625, 0.4434, 0.5833, 0.4434, 0.5625, 0.5567, 0.5417, 0.5568, 0.5417, 0.5, 0.5625, 0.5, 0.5625, 0.5, 0.5417, 0.5, 0.5417, 0.4433, 0.5625, 0.4434, 0.5417, 0.5568, 0.5208, 0.5568, 0.5208, 0.5, 0.5417, 0.5, 0.5417, 0.5, 0.5208, 0.5, 0.5208, 0.4432, 0.5417, 0.4433, 0.5208, 0.5568, 0.5, 0.557, 0.5, 0.5, 0.5208, 0.5, 0.5208, 0.5, 0.5, 0.5, 0.5, 0.4431, 0.5208, 0.4432, 0.5, 0.557, 0.4792, 0.5571, 0.4792, 0.5, 0.5, 0.5, 0.5, 0.5, 0.4792, 0.5, 0.4792, 0.443, 0.5, 0.4431, 0.4792, 0.5571, 0.4583, 0.5573, 0.4583, 0.5, 0.4792, 0.5, 0.4792, 0.5, 0.4583, 0.5, 0.4583, 0.4429, 0.4792, 0.443, 0.4583, 0.5573, 0.4375, 0.5576, 0.4375, 0.5, 0.4583, 0.5, 0.4583, 0.5, 0.4375, 0.5, 0.4375, 0.4426, 0.4583, 0.4429, 0.4375, 0.5576, 0.4167, 0.558, 0.4167, 0.5, 0.4375, 0.5, 0.4375, 0.5, 0.4167, 0.5, 0.4167, 0.4423, 0.4375, 0.4426, 0.625, 0.8065, 0.6042, 0.8065, 0.6042, 0.75, 0.6305, 0.7445, 0.6305, 0.7445, 0.6042, 0.75, 0.6042, 0.6935, 0.625, 0.6935, 0.6042, 0.8065, 0.5833, 0.8065, 0.5833, 0.75, 0.6042, 0.75, 0.6042, 0.75, 0.5833, 0.75, 0.5833, 0.6935, 0.6042, 0.6935, 0.5833, 0.8065, 0.5625, 0.8065, 0.5625, 0.75, 0.5833, 0.75, 0.5833, 0.75, 0.5625, 0.75, 0.5625, 0.6935, 0.5833, 0.6935, 0.5625, 0.8065, 0.5417, 0.8065, 0.5417, 0.75, 0.5625, 0.75, 0.5625, 0.75, 0.5417, 0.75, 0.5417, 0.6935, 0.5625, 0.6935, 0.5417, 0.8065, 0.5208, 0.8065, 0.5208, 0.75, 0.5417, 0.75, 0.5417, 0.75, 0.5208, 0.75, 0.5208, 0.6935, 0.5417, 0.6935, 0.5208, 0.8065, 0.5, 0.8065, 0.5, 0.75, 0.5208, 0.75, 0.5208, 0.75, 0.5, 0.75, 0.5, 0.6935, 0.5208, 0.6935, 0.5, 0.8065, 0.4792, 0.8065, 0.4792, 0.75, 0.5, 0.75, 0.5, 0.75, 0.4792, 0.75, 0.4792, 0.6935, 0.5, 0.6935, 0.4792, 0.8065, 0.4583, 0.8065, 0.4583, 0.75, 0.4792, 0.75, 0.4792, 0.75, 0.4583, 0.75, 0.4583, 0.6935, 0.4792, 0.6935, 0.4583, 0.8065, 0.4375, 0.8065, 0.4375, 0.75, 0.4583, 0.75, 0.4583, 0.75, 0.4375, 0.75, 0.4375, 0.6935, 0.4583, 0.6935, 0.4375, 0.8065, 0.4167, 0.8065, 0.4167, 0.75, 0.4375, 0.75, 0.4375, 0.75, 0.4167, 0.75, 0.4167, 0.6935, 0.4375, 0.6935, 0.6042, 0.8065, 0.625, 0.8065, 0.625, 0.9435, 0.6042, 0.9435, 0.4167, 0.02122, 0.4167, 0.0, 0.4167, 0.008022, 0.4167, 0.0, 0.4167, 0.0, 0.4167, 0.008022, 0.4167, 0.2753, 0.4167, 0.25, 0.4167, 0.25, 0.4167, 0.25, 0.4167, 0.25, 0.4167, 0.25, 0.4167, 0.5212, 0.4167, 0.5, 0.4167, 0.508, 0.4167, 0.5, 0.4167, 0.5, 0.4167, 0.508, 0.4167, 0.7753, 0.4167, 0.75, 0.4167, 0.75, 0.4167, 0.75, 0.4167, 0.75, 0.4167, 0.75, 0.4167, 0.7753, 0.4167, 0.7759, 0.4167, 0.7513, 0.4167, 0.75, 0.4167, 0.02122, 0.4167, 0.02592, 0.4167, 0.001318, 0.4167, 0.0, 0.4167, 0.2753, 0.4167, 0.2759, 0.4167, 0.2513, 0.4167, 0.25, 0.4167, 0.5212, 0.4167, 0.5259, 0.4167, 0.5013, 0.4167, 0.5, 0.4167, 0.02122, 0.4167, 0.02122, 0.4167, 0.0, 0.4167, 0.0, 0.4167, 0.9879, 0.4167, 0.7759, 0.4167, 0.7753, 0.4167, 0.9747, 0.4167, 0.5212, 0.4167, 0.5212, 0.4167, 0.5, 0.4167, 0.5, 0.4167, 0.4879, 0.4167, 0.2759, 0.4167, 0.2753, 0.4167, 0.4747, 0.4167, 0.02122, 0.4167, 0.2288, 0.4167, 0.2379, 0.4167, 0.02592, 0.4167, 0.25, 0.4167, 0.25, 0.4167, 0.2753, 0.4167, 0.2753, 0.4167, 0.5212, 0.4167, 0.7288, 0.4167, 0.7379, 0.4167, 0.5259, 0.4167, 0.75, 0.4167, 0.75, 0.4167, 0.7753, 0.4167, 0.7753, 0.0, 0.0, 0.4167, 0.0, 0.4167, 0.0, 0.4167, 0.0759, 0.4167, 0.6741, 0.3766, 0.6778])
me_cube.use_remesh_fix_poles = True
me_cube.use_remesh_preserve_attributes = False
me_cube.use_mirror_vertex_groups = False
me_cube.update()

# ---- objects
ob_outer = bpy.data.objects.new('OUter', me_cylinder)
ob_inner = bpy.data.objects.new('Inner', me_cylinder_003)
ob_arrow = bpy.data.objects.new('Arrow', me_cube)

# ---- transforms, parenting, visibility, modifiers, constraints
ob_outer.location = (0.0, 0.0, 0.0)
ob_outer.scale = (1.0, 1.0, 1.3)
ob_outer.lineart.crease_threshold = 0.0
ob_inner.location = (0.0, 0.0, 0.0)
ob_inner.scale = (1.0, 1.0, 1.3)
ob_inner.lineart.crease_threshold = 0.0
ob_arrow.location = (0.0, 0.0, 0.0)
ob_arrow.lineart.crease_threshold = 0.0

# ---- collection membership
col_collection.objects.link(ob_outer)
col_collection.objects.link(ob_inner)
col_collection.objects.link(ob_arrow)

# ---- scene / render settings (as saved in the file)
scene.frame_start = 1; scene.frame_end = 250; scene.frame_set(1)
scene.render.engine = 'BLENDER_EEVEE_NEXT'
scene.cycles.use_denoising = False
scene.cycles.samples = 128
scene.cycles.sampling_pattern = 'TABULATED_SOBOL'
scene.cycles.use_adaptive_sampling = False
scene.cycles.use_light_tree = False
scene.view_settings.view_transform = 'Filmic'
bpy.context.view_layer.update()

# ---- added for rendering (the .blend has no active camera and no usable light): camera, sun
cam_auto = bpy.data.cameras.new('AutoCamera')
cam_auto.lens = 50.0
cam_auto.sensor_width = 36.0
cam_auto.clip_end = 1000.0
ob_auto_camera = bpy.data.objects.new('AutoCamera', cam_auto)
scene.collection.objects.link(ob_auto_camera)
ob_auto_camera.location = (15.3017, -18.362, 15.5416)
ob_auto_camera.rotation_euler = (1.09748, -7.21219e-08, 0.694738)
scene.camera = ob_auto_camera
light_auto_sun = bpy.data.lights.new('AutoSun', 'SUN')
light_auto_sun.energy = 3.0
light_auto_sun.angle = 0.0523599
ob_auto_sun = bpy.data.objects.new('AutoSun', light_auto_sun)
scene.collection.objects.link(ob_auto_sun)
ob_auto_sun.rotation_euler = (0.872665, 0.174533, 0.523599)
bpy.context.view_layer.update()
